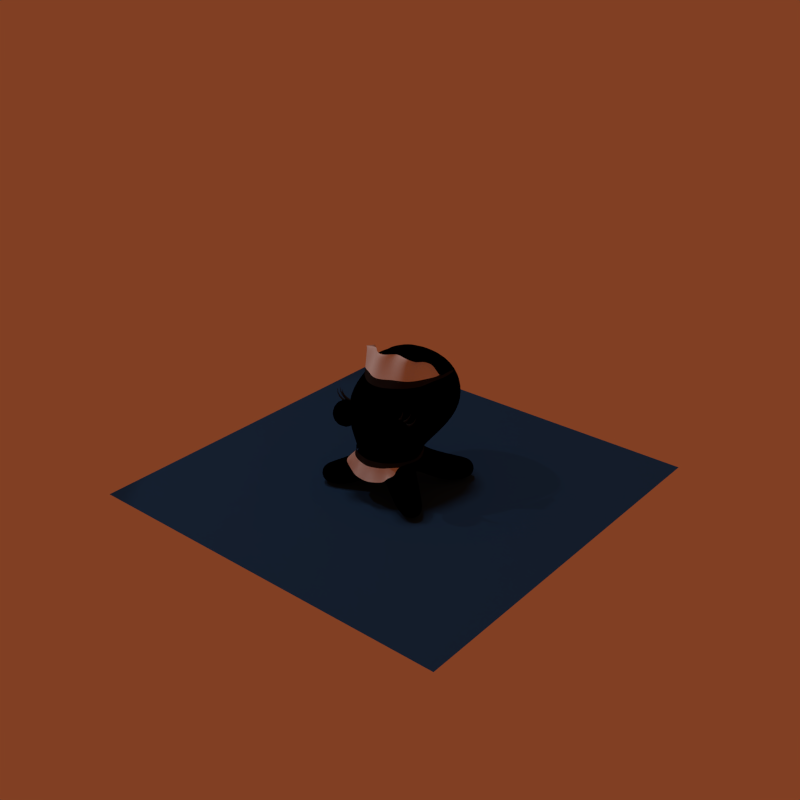 # Source: octopus.blend  (saved by Blender 2.74.0; exported with 4.5.12 LTS)
import bpy
from mathutils import Matrix  # noqa: F401  (used for matrix-valued properties, if any)

bpy.ops.wm.read_factory_settings(use_empty=True)
scene = bpy.context.scene
scene.name = 'Scene'

# ---- collections
col_collection_1 = bpy.data.collections.new('Collection 1'); scene.collection.children.link(col_collection_1)
col_collection_1.hide_render = True
col_collection_1.hide_viewport = True
col_collection_2 = bpy.data.collections.new('Collection 2'); scene.collection.children.link(col_collection_2)
col_collection_2.hide_render = True
col_collection_2.hide_viewport = True
col_collection_3 = bpy.data.collections.new('Collection 3'); scene.collection.children.link(col_collection_3)
col_collection_3.hide_render = True
col_collection_3.hide_viewport = True
col_collection_4 = bpy.data.collections.new('Collection 4'); scene.collection.children.link(col_collection_4)
col_collection_4.hide_render = True
col_collection_4.hide_viewport = True
col_collection_5 = bpy.data.collections.new('Collection 5'); scene.collection.children.link(col_collection_5)
col_collection_5.hide_render = True
col_collection_5.hide_viewport = True
col_collection_6 = bpy.data.collections.new('Collection 6'); scene.collection.children.link(col_collection_6)
col_collection_7 = bpy.data.collections.new('Collection 7'); scene.collection.children.link(col_collection_7)
col_collection_7.hide_render = True
col_collection_7.hide_viewport = True
col_collection_8 = bpy.data.collections.new('Collection 8'); scene.collection.children.link(col_collection_8)
col_collection_8.hide_render = True
col_collection_8.hide_viewport = True
col_collection_9 = bpy.data.collections.new('Collection 9'); scene.collection.children.link(col_collection_9)
col_collection_9.hide_render = True
col_collection_9.hide_viewport = True
col_collection_10 = bpy.data.collections.new('Collection 10'); scene.collection.children.link(col_collection_10)
col_collection_10.hide_render = True
col_collection_10.hide_viewport = True

# ---- materials (node trees are filled in below, after node groups)
mat_w = bpy.data.materials.new('w')
mat_w.alpha_threshold = 0.0
mat_w.use_transparent_shadow = False
mat_w.specular_color = (0.0, 0.0, 0.0)
mat_w.roughness = 0.5
mat_material_001 = bpy.data.materials.new('Material.001')
mat_material_001.alpha_threshold = 0.0
mat_material_001.use_transparent_shadow = False
mat_material_001.diffuse_color = (0.02038, 0.02038, 0.02038, 1.0)
mat_material_001.specular_color = (0.008076, 0.008076, 0.008076)
mat_material_001.roughness = 0.5
mat_material = bpy.data.materials.new('Material')
mat_material.alpha_threshold = 0.0
mat_material.use_transparent_shadow = False
mat_material.diffuse_color = (0.01708, 0.05011, 0.1149, 1.0)
mat_material.specular_color = (0.0, 0.0, 0.0)
mat_material.roughness = 0.5
mat_eye = bpy.data.materials.new('eye')
mat_eye.alpha_threshold = 0.0
mat_eye.use_transparent_shadow = False
mat_eye.diffuse_color = (0.02499, 0.03386, 0.233, 1.0)
mat_eye.roughness = 0.5
mat_eye.specular_intensity = 0.0
mat_octo1 = bpy.data.materials.new('octo1')
mat_octo1.alpha_threshold = 0.0
mat_octo1.use_transparent_shadow = False
mat_octo1.diffuse_color = (0.0, 0.1534, 0.6152, 1.0)
mat_octo1.specular_color = (0.2079, 0.2079, 0.2079)
mat_octo1.roughness = 0.5
mat_ps = bpy.data.materials.new('ps')
mat_ps.alpha_threshold = 0.0
mat_ps.use_transparent_shadow = False
mat_ps.diffuse_color = (0.08001, 0.03363, 0.02229, 1.0)
mat_ps.specular_color = (0.0, 0.0, 0.0)
mat_ps.roughness = 0.5
mat_gl = bpy.data.materials.new('gl')
mat_gl.alpha_threshold = 0.0
mat_gl.use_transparent_shadow = False
mat_gl.diffuse_color = (0.0424, 0.02781, 0.08001, 1.0)
mat_gl.specular_color = (0.4109, 0.4109, 0.4109)
mat_gl.roughness = 0.5
mat_octo1_001 = bpy.data.materials.new('octo1.001')
mat_octo1_001.alpha_threshold = 0.0
mat_octo1_001.use_transparent_shadow = False
mat_octo1_001.diffuse_color = (0.1007, 0.6099, 0.06117, 1.0)
mat_octo1_001.specular_color = (0.2079, 0.2079, 0.2079)
mat_octo1_001.roughness = 0.5
mat_bb = bpy.data.materials.new('bb')
mat_bb.alpha_threshold = 0.0
mat_bb.use_transparent_shadow = False
mat_bb.diffuse_color = (0.723, 0.002658, 0.004538, 1.0)
mat_bb.specular_color = (0.008076, 0.008076, 0.008076)
mat_bb.roughness = 0.5
mat_metal = bpy.data.materials.new('Metal')
mat_metal.alpha_threshold = 0.0
mat_metal.use_transparent_shadow = False
mat_metal.diffuse_color = (0.02617, 0.04174, 0.05497, 1.0)
mat_metal.roughness = 0.5
mat_metal.specular_intensity = 1.0
mat_ph1 = bpy.data.materials.new('ph1')
mat_ph1.alpha_threshold = 0.0
mat_ph1.use_transparent_shadow = False
mat_ph1.diffuse_color = (0.02389, 0.0293, 0.04955, 1.0)
mat_ph1.specular_color = (0.008076, 0.008076, 0.008076)
mat_ph1.roughness = 0.5

# ---- material node trees
mat_eye.use_nodes = True; mat_eye.node_tree.nodes.clear()
_N = mat_eye.node_tree.nodes; _L = mat_eye.node_tree.links
n0 = _N.new('ShaderNodeNormal'); n0.name = 'Normal'; n0.location = (279, 524)
n1 = _N.new('NodeUndefined'); n1.name = 'Output'; n1.location = (1167, 375)
n1.inputs[1].default_value = 1.0
n2 = _N.new('NodeUndefined'); n2.name = 'Geometry'; n2.location = (-13, 612)
n3 = _N.new('ShaderNodeMix'); n3.name = 'Mix'; n3.location = (887, 122)
n3.data_type = 'RGBA'
n4 = _N.new('NodeUndefined'); n4.name = 'Material'; n4.location = (10, 300)
n4.inputs[0].default_value = (0.02499, 0.03386, 0.233, 1.0)
n4.inputs[1].default_value = (1.0, 1.0, 1.0, 1.0)
n4.inputs[2].default_value = 0.8
n4.inputs[3].default_value = (0.0, 0.0, 0.0)
n5 = _N.new('NodeUndefined'); n5.name = 'Material.001'; n5.location = (-2, -229)
n5.inputs[0].default_value = (0.0, 0.003283, 0.1237, 1.0)
n5.inputs[1].default_value = (1.0, 1.0, 1.0, 1.0)
n5.inputs[2].default_value = 0.8
n5.inputs[3].default_value = (0.0, 0.0, 0.0)
n6 = _N.new('ShaderNodeValToRGB'); n6.name = 'ColorRamp'; n6.location = (526, 502)
n6.color_ramp.interpolation = 'EASE'
while len(n6.color_ramp.elements) > 1: n6.color_ramp.elements.remove(n6.color_ramp.elements[-1])
n6.color_ramp.elements[0].position = 0.1364; n6.color_ramp.elements[0].color = (0.0, 0.0, 0.0, 1.0)
_e = n6.color_ramp.elements.new(1.0); _e.color = (0.3745, 0.3745, 0.3745, 1.0)
_L.new(n5.outputs[0], n3.inputs[6])
_L.new(n6.outputs[0], n3.inputs[0])
_L.new(n2.outputs[5], n0.inputs[0])
_L.new(n0.outputs[1], n6.inputs[0])
_L.new(n3.outputs[2], n1.inputs[0])
_L.new(n4.outputs[0], n3.inputs[7])
mat_octo1.use_nodes = True; mat_octo1.node_tree.nodes.clear()
_N = mat_octo1.node_tree.nodes; _L = mat_octo1.node_tree.links
n0 = _N.new('NodeUndefined'); n0.name = 'Output'; n0.location = (561, 377)
n0.inputs[1].default_value = 1.0
n1 = _N.new('NodeUndefined'); n1.name = 'Material.001'; n1.location = (-462, -78)
n1.inputs[0].default_value = (0.1007, 0.6099, 0.06117, 1.0)
n1.inputs[1].default_value = (0.2079, 0.2079, 0.2079, 1.0)
n1.inputs[2].default_value = 0.8
n1.inputs[3].default_value = (0.0, 0.0, 0.0)
n2 = _N.new('NodeUndefined'); n2.name = 'Material'; n2.location = (-461, 407)
n2.inputs[0].default_value = (0.0, 0.1534, 0.6152, 1.0)
n2.inputs[1].default_value = (0.2079, 0.2079, 0.2079, 1.0)
n2.inputs[2].default_value = 0.8
n2.inputs[3].default_value = (0.0, 0.0, 0.0)
n3 = _N.new('ShaderNodeNormal'); n3.name = 'Normal'; n3.location = (-115, -368)
n4 = _N.new('ShaderNodeValToRGB'); n4.name = 'ColorRamp'; n4.location = (124, -247)
n4.color_ramp.interpolation = 'B_SPLINE'
while len(n4.color_ramp.elements) > 1: n4.color_ramp.elements.remove(n4.color_ramp.elements[-1])
n4.color_ramp.elements[0].position = 0.4955; n4.color_ramp.elements[0].color = (0.0, 0.0, 0.0, 1.0)
_e = n4.color_ramp.elements.new(1.0); _e.color = (1.0, 1.0, 1.0, 1.0)
n5 = _N.new('ShaderNodeMix'); n5.name = 'Mix'; n5.location = (117, 261)
n5.data_type = 'RGBA'
_L.new(n2.outputs[2], n3.inputs[0])
_L.new(n1.outputs[0], n5.inputs[7])
_L.new(n3.outputs[1], n4.inputs[0])
_L.new(n4.outputs[0], n5.inputs[0])
_L.new(n5.outputs[2], n0.inputs[0])
_L.new(n2.outputs[0], n5.inputs[6])
mat_ps.use_nodes = True; mat_ps.node_tree.nodes.clear()
_N = mat_ps.node_tree.nodes; _L = mat_ps.node_tree.links
n0 = _N.new('NodeUndefined'); n0.name = 'Output'; n0.location = (300, 300)
n0.inputs[1].default_value = 1.0
n1 = _N.new('NodeUndefined'); n1.name = 'Material'; n1.location = (-988, 193)
n1.inputs[0].default_value = (0.08001, 0.03363, 0.02229, 1.0)
n1.inputs[1].default_value = (0.0, 0.0, 0.0, 1.0)
n1.inputs[2].default_value = 0.8
n1.inputs[3].default_value = (0.0, 0.0, 0.0)
n2 = _N.new('ShaderNodeNormal'); n2.name = 'Normal'; n2.location = (-730, -216)
n3 = _N.new('ShaderNodeValToRGB'); n3.name = 'ColorRamp'; n3.location = (-476, -167)
while len(n3.color_ramp.elements) > 1: n3.color_ramp.elements.remove(n3.color_ramp.elements[-1])
n3.color_ramp.elements[0].position = 0.0; n3.color_ramp.elements[0].color = (0.8525, 0.8525, 0.8525, 1.0)
_e = n3.color_ramp.elements.new(0.4); _e.color = (1.0, 1.0, 1.0, 1.0)
n4 = _N.new('ShaderNodeInvert'); n4.name = 'Invert'; n4.location = (-183, 15)
n5 = _N.new('ShaderNodeMix'); n5.name = 'Mix'; n5.location = (-42, 357)
n5.data_type = 'RGBA'
n5.blend_type = 'ADD'
n5.inputs[7].default_value = (0.0953, 0.2027, 0.5, 1.0)
_L.new(n1.outputs[2], n2.inputs[0])
_L.new(n2.outputs[1], n3.inputs[0])
_L.new(n5.outputs[2], n0.inputs[0])
_L.new(n3.outputs[0], n4.inputs[1])
_L.new(n1.outputs[0], n5.inputs[6])
_L.new(n4.outputs[0], n5.inputs[0])
mat_gl.use_nodes = True; mat_gl.node_tree.nodes.clear()
_N = mat_gl.node_tree.nodes; _L = mat_gl.node_tree.links
n0 = _N.new('NodeUndefined'); n0.name = 'Output'; n0.location = (1048, 371)
n0.inputs[1].default_value = 1.0
n1 = _N.new('ShaderNodeMix'); n1.name = 'Mix'; n1.location = (633, 375)
n1.data_type = 'RGBA'
n2 = _N.new('ShaderNodeValToRGB'); n2.name = 'ColorRamp'; n2.location = (290, 681)
n2.color_ramp.interpolation = 'EASE'
while len(n2.color_ramp.elements) > 1: n2.color_ramp.elements.remove(n2.color_ramp.elements[-1])
n2.color_ramp.elements[0].position = 0.1591; n2.color_ramp.elements[0].color = (0.0, 0.0, 0.0, 1.0)
_e = n2.color_ramp.elements.new(1.0); _e.color = (1.0, 1.0, 1.0, 1.0)
n3 = _N.new('ShaderNodeNormal'); n3.name = 'Normal'; n3.location = (96, 697)
n4 = _N.new('NodeUndefined'); n4.name = 'Material.001'; n4.location = (-166, -173)
n4.inputs[0].default_value = (0.08001, 0.01254, 0.02613, 1.0)
n4.inputs[1].default_value = (0.4109, 0.4109, 0.4109, 1.0)
n4.inputs[2].default_value = 0.8
n4.inputs[3].default_value = (0.0, 0.0, 0.0)
n5 = _N.new('NodeUndefined'); n5.name = 'Material'; n5.location = (-195, 317)
n5.inputs[0].default_value = (0.0424, 0.02781, 0.08001, 1.0)
n5.inputs[1].default_value = (0.4109, 0.4109, 0.4109, 1.0)
n5.inputs[2].default_value = 0.8
n5.inputs[3].default_value = (0.0, 0.0, 0.0)
_L.new(n5.outputs[2], n3.inputs[0])
_L.new(n3.outputs[1], n2.inputs[0])
_L.new(n4.outputs[0], n1.inputs[7])
_L.new(n5.outputs[0], n1.inputs[6])
_L.new(n2.outputs[0], n1.inputs[0])
_L.new(n1.outputs[2], n0.inputs[0])
mat_octo1_001.use_nodes = True; mat_octo1_001.node_tree.nodes.clear()
_N = mat_octo1_001.node_tree.nodes; _L = mat_octo1_001.node_tree.links
n0 = _N.new('NodeUndefined'); n0.name = 'Output'; n0.location = (561, 377)
n0.inputs[1].default_value = 1.0
n1 = _N.new('ShaderNodeNormal'); n1.name = 'Normal'; n1.location = (94, -71)
n2 = _N.new('NodeUndefined'); n2.name = 'Material'; n2.location = (-461, 407)
n2.inputs[0].default_value = (0.0, 0.1534, 0.6152, 1.0)
n2.inputs[1].default_value = (0.2079, 0.2079, 0.2079, 1.0)
n2.inputs[2].default_value = 0.8
n2.inputs[3].default_value = (0.0, 0.0, 0.0)
n3 = _N.new('NodeUndefined'); n3.name = 'Material.001'; n3.location = (-478, -39)
n3.inputs[0].default_value = (0.0, 0.1534, 0.6152, 1.0)
n3.inputs[1].default_value = (0.2079, 0.2079, 0.2079, 1.0)
n3.inputs[2].default_value = 0.8
n3.inputs[3].default_value = (0.0, 0.0, 0.0)
_L.new(n2.outputs[2], n1.inputs[0])
_L.new(n1.outputs[1], n0.inputs[0])
mat_bb.use_nodes = True; mat_bb.node_tree.nodes.clear()
_N = mat_bb.node_tree.nodes; _L = mat_bb.node_tree.links
n0 = _N.new('ShaderNodeMix'); n0.name = 'Mix'; n0.location = (104, 320)
n0.data_type = 'RGBA'
n0.blend_type = 'ADD'
n0.inputs[7].default_value = (0.1478, 0.3331, 0.5, 1.0)
n1 = _N.new('ShaderNodeNormal'); n1.name = 'Normal'; n1.location = (-521, -40)
n2 = _N.new('NodeUndefined'); n2.name = 'Output'; n2.location = (425, 303)
n2.inputs[1].default_value = 1.0
n3 = _N.new('ShaderNodeInvert'); n3.name = 'Invert'; n3.location = (-41, 78)
n4 = _N.new('ShaderNodeValToRGB'); n4.name = 'ColorRamp'; n4.location = (-338, -26)
n4.color_ramp.interpolation = 'EASE'
while len(n4.color_ramp.elements) > 1: n4.color_ramp.elements.remove(n4.color_ramp.elements[-1])
n4.color_ramp.elements[0].position = 0.0; n4.color_ramp.elements[0].color = (0.6038, 0.6038, 0.6038, 1.0)
_e = n4.color_ramp.elements.new(1.0); _e.color = (1.0, 1.0, 1.0, 1.0)
n5 = _N.new('NodeUndefined'); n5.name = 'Material'; n5.location = (-943, 325)
n5.inputs[0].default_value = (0.723, 0.002658, 0.004538, 1.0)
n5.inputs[1].default_value = (0.008076, 0.008076, 0.008076, 1.0)
n5.inputs[2].default_value = 0.8
n5.inputs[3].default_value = (0.0, 0.0, 0.0)
_L.new(n5.outputs[2], n1.inputs[0])
_L.new(n1.outputs[1], n4.inputs[0])
_L.new(n4.outputs[0], n3.inputs[1])
_L.new(n0.outputs[2], n2.inputs[0])
_L.new(n5.outputs[0], n0.inputs[6])
_L.new(n3.outputs[0], n0.inputs[0])
mat_metal.use_nodes = True; mat_metal.node_tree.nodes.clear()
_N = mat_metal.node_tree.nodes; _L = mat_metal.node_tree.links
n0 = _N.new('NodeUndefined'); n0.name = 'Output'; n0.location = (1310, 270)
n0.inputs[1].default_value = 1.0
n1 = _N.new('ShaderNodeMix'); n1.name = 'Mix'; n1.location = (731, 252)
n1.data_type = 'RGBA'
n2 = _N.new('ShaderNodeValToRGB'); n2.name = 'ColorRamp'; n2.location = (490, 750)
n2.color_ramp.interpolation = 'EASE'
while len(n2.color_ramp.elements) > 1: n2.color_ramp.elements.remove(n2.color_ramp.elements[-1])
n2.color_ramp.elements[0].position = 0.0; n2.color_ramp.elements[0].color = (0.0, 0.0, 0.0, 1.0)
_e = n2.color_ramp.elements.new(0.9455); _e.color = (1.0, 1.0, 1.0, 1.0)
n3 = _N.new('ShaderNodeNormal'); n3.name = 'Normal'; n3.location = (257, 527)
n4 = _N.new('NodeUndefined'); n4.name = 'Material'; n4.location = (10, 300)
n4.inputs[0].default_value = (0.02617, 0.04174, 0.05497, 1.0)
n4.inputs[1].default_value = (1.0, 1.0, 1.0, 1.0)
n4.inputs[2].default_value = 0.8
n4.inputs[3].default_value = (0.0, 0.0, 0.0)
n5 = _N.new('NodeUndefined'); n5.name = 'Material.001'; n5.location = (27, -253)
n5.inputs[0].default_value = (0.2122, 0.2266, 0.2202, 1.0)
n5.inputs[1].default_value = (1.0, 1.0, 1.0, 1.0)
n5.inputs[2].default_value = 0.8
n5.inputs[3].default_value = (0.0, 0.0, 0.0)
_L.new(n4.outputs[2], n3.inputs[0])
_L.new(n3.outputs[1], n2.inputs[0])
_L.new(n4.outputs[0], n1.inputs[6])
_L.new(n5.outputs[0], n1.inputs[7])
_L.new(n1.outputs[2], n0.inputs[0])
_L.new(n2.outputs[0], n1.inputs[0])
mat_ph1.use_nodes = True; mat_ph1.node_tree.nodes.clear()
_N = mat_ph1.node_tree.nodes; _L = mat_ph1.node_tree.links
n0 = _N.new('NodeUndefined'); n0.name = 'Output'; n0.location = (1310, 270)
n0.inputs[1].default_value = 1.0
n1 = _N.new('ShaderNodeMix'); n1.name = 'Mix'; n1.location = (731, 252)
n1.data_type = 'RGBA'
n2 = _N.new('ShaderNodeValToRGB'); n2.name = 'ColorRamp'; n2.location = (490, 750)
n2.color_ramp.interpolation = 'EASE'
while len(n2.color_ramp.elements) > 1: n2.color_ramp.elements.remove(n2.color_ramp.elements[-1])
n2.color_ramp.elements[0].position = 0.06364; n2.color_ramp.elements[0].color = (0.0, 0.0, 0.0, 1.0)
_e = n2.color_ramp.elements.new(0.9455); _e.color = (1.0, 1.0, 1.0, 1.0)
n3 = _N.new('ShaderNodeNormal'); n3.name = 'Normal'; n3.location = (257, 527)
n4 = _N.new('NodeUndefined'); n4.name = 'Material.001'; n4.location = (27, -253)
n4.inputs[0].default_value = (0.005605, 0.005605, 0.005605, 1.0)
n4.inputs[1].default_value = (0.008076, 0.008076, 0.008076, 1.0)
n4.inputs[2].default_value = 0.8
n4.inputs[3].default_value = (0.0, 0.0, 0.0)
n5 = _N.new('NodeUndefined'); n5.name = 'Material'; n5.location = (10, 300)
n5.inputs[0].default_value = (0.02389, 0.0293, 0.04955, 1.0)
n5.inputs[1].default_value = (0.008076, 0.008076, 0.008076, 1.0)
n5.inputs[2].default_value = 0.8
n5.inputs[3].default_value = (0.0, 0.0, 0.0)
_L.new(n5.outputs[2], n3.inputs[0])
_L.new(n3.outputs[1], n2.inputs[0])
_L.new(n5.outputs[0], n1.inputs[6])
_L.new(n4.outputs[0], n1.inputs[7])
_L.new(n1.outputs[2], n0.inputs[0])
_L.new(n2.outputs[0], n1.inputs[0])

# ---- world
world_world = bpy.data.worlds.new('World'); scene.world = world_world
world_world.color = (0.2203, 0.05031, 0.01677)
world_world.use_sun_shadow = False
world_world.sun_shadow_jitter_overblur = 0.0
world_world.cycles.sampling_method = 'MANUAL'
world_world.cycles.sample_map_resolution = 256

# ---- lights
light_spot = bpy.data.lights.new('Spot', 'SPOT')
light_spot.transmission_factor = 0.0
light_spot.cutoff_distance = 14.5
light_spot.energy = 300.0
light_spot.shadow_buffer_clip_start = 3.5
light_spot.shadow_soft_size = 0.1
light_spot.shadow_maximum_resolution = 0.006
light_spot.use_absolute_resolution = True
light_spot.cycles.use_multiple_importance_sampling = False
light_hemi_002 = bpy.data.lights.new('Hemi.002', 'SUN')
light_hemi_002.transmission_factor = 0.0
light_hemi_002.angle = 0.1993
light_hemi_002.energy = 1.0
light_hemi_002.shadow_buffer_clip_start = 0.5
light_hemi_002.shadow_soft_size = 0.1
light_hemi_002.shadow_cascade_max_distance = 1000.0
light_hemi_002.cycles.use_multiple_importance_sampling = False
light_hemi_001 = bpy.data.lights.new('Hemi.001', 'SUN')
light_hemi_001.transmission_factor = 0.0
light_hemi_001.angle = 0.1993
light_hemi_001.energy = 0.5
light_hemi_001.shadow_buffer_clip_start = 0.5
light_hemi_001.shadow_soft_size = 0.1
light_hemi_001.shadow_cascade_max_distance = 1000.0
light_hemi_001.cycles.use_multiple_importance_sampling = False

# ---- meshes
me_sphere_004 = bpy.data.meshes.new('Sphere.004')
me_sphere_004.from_pydata([(-0.4563, -0.04816, -0.6058), (-0.3686, 0.1301, -0.5924), (-0.2778, 0.2496, -0.5936), (-0.1706, 0.323, -0.59), (0.0, 0.3613, -0.5961), (-0.5473, -0.2839, -0.5853), (-0.4802, -0.06007, -0.6769), (-0.3632, 0.1314, -0.6808), (-0.281, 0.2518, -0.6688), (-0.1728, 0.3243, -0.6728), (0.0, 0.3523, -0.6704), (-0.4913, -0.2786, -0.6644), (0.0, -0.7435, -0.5888), (-0.2406, -0.6824, -0.5857), (-0.439, -0.5232, -0.5786), (0.0, -0.8119, -0.9189), (-0.3224, -0.7533, -0.8606), (-0.4638, -0.6641, -0.7337), (-0.3924, -0.5583, -0.6406), (-0.2509, -0.7105, -0.6242), (0.0, -0.7758, -0.6407), (-0.1203, -0.7159, -0.5873), (-0.1431, -0.8717, -0.8542), (-0.1255, -0.7432, -0.6325), (-0.3398, -0.6092, -0.5821), (-0.3992, -0.7897, -0.7234), (-0.3216, -0.6344, -0.6324)], [], [(0, 5, 11, 6), (4, 3, 9, 10), (3, 2, 8, 9), (2, 1, 7, 8), (1, 0, 6, 7), (26, 19, 16, 25), (23, 20, 15, 22), (21, 12, 20, 23), (24, 13, 19, 26), (14, 18, 11, 5), (13, 21, 23, 19), (19, 23, 22, 16), (14, 24, 26, 18), (18, 26, 25, 17)])
me_sphere_004.polygons.foreach_set('use_smooth', [0, 0, 0, 0, 0, 1, 1, 1, 1, 1, 1, 1, 1, 1])
me_sphere_004.polygons.foreach_set('material_index', [1, 1, 1, 1, 1, 0, 0, 1, 1, 1, 1, 0, 1, 0])
_ca = me_sphere_004.color_attributes.new('Col', 'BYTE_COLOR', 'CORNER')
_ca.data.foreach_set('color', [1.0, 1.0, 1.0, 1.0, 1.0, 1.0, 1.0, 1.0, 1.0, 1.0, 1.0, 1.0, 1.0, 1.0, 1.0, 1.0, 1.0, 1.0, 1.0, 1.0, 1.0, 1.0, 1.0, 1.0, 1.0, 1.0, 1.0, 1.0, 1.0, 1.0, 1.0, 1.0, 1.0, 1.0, 1.0, 1.0, 1.0, 1.0, 1.0, 1.0, 1.0, 1.0, 1.0, 1.0, 1.0, 1.0, 1.0, 1.0, 1.0, 1.0, 1.0, 1.0, 1.0, 1.0, 1.0, 1.0, 1.0, 1.0, 1.0, 1.0, 1.0, 1.0, 1.0, 1.0, 1.0, 1.0, 1.0, 1.0, 1.0, 1.0, 1.0, 1.0, 1.0, 1.0, 1.0, 1.0, 1.0, 1.0, 1.0, 1.0, 1.0, 1.0, 1.0, 1.0, 1.0, 1.0, 1.0, 1.0, 1.0, 1.0, 1.0, 1.0, 1.0, 1.0, 1.0, 1.0, 1.0, 1.0, 1.0, 1.0, 1.0, 1.0, 1.0, 1.0, 1.0, 1.0, 1.0, 1.0, 1.0, 1.0, 1.0, 1.0, 1.0, 1.0, 1.0, 1.0, 1.0, 1.0, 1.0, 1.0, 1.0, 1.0, 1.0, 1.0, 1.0, 1.0, 1.0, 1.0, 1.0, 1.0, 1.0, 1.0, 1.0, 1.0, 1.0, 1.0, 1.0, 1.0, 1.0, 1.0, 1.0, 1.0, 1.0, 1.0, 1.0, 1.0, 1.0, 1.0, 1.0, 1.0, 1.0, 1.0, 1.0, 1.0, 1.0, 1.0, 1.0, 1.0, 1.0, 1.0, 1.0, 1.0, 1.0, 1.0, 1.0, 1.0, 1.0, 1.0, 1.0, 1.0, 1.0, 1.0, 1.0, 1.0, 1.0, 1.0, 1.0, 1.0, 1.0, 1.0, 1.0, 1.0, 1.0, 1.0, 1.0, 1.0, 1.0, 1.0, 1.0, 1.0, 1.0, 1.0, 1.0, 1.0, 1.0, 1.0, 1.0, 1.0, 1.0, 1.0, 1.0, 1.0, 1.0, 1.0, 1.0, 1.0, 1.0, 1.0, 1.0, 1.0, 1.0, 1.0, 1.0, 1.0, 1.0, 1.0, 1.0, 1.0, 1.0, 1.0, 1.0, 1.0, 1.0, 1.0])
me_sphere_004.materials.append(mat_w)
me_sphere_004.materials.append(mat_material_001)
me_sphere_004.use_remesh_preserve_volume = False
me_sphere_004.use_remesh_preserve_attributes = False
me_sphere_004.use_mirror_vertex_groups = False
me_sphere_004.update()
me_sphere_003 = bpy.data.meshes.new('Sphere.003')
me_sphere_003.from_pydata([(-0.5771, 0.07475, 0.5818), (0.0, -0.5733, 0.5663), (-0.2212, -0.5058, 0.5687), (-0.3942, -0.3527, 0.5618), (-0.5113, -0.1596, 0.5554), (-0.5158, 0.05959, 0.7787), (0.0, -0.4979, 0.9878), (-0.1602, -0.3199, 0.9939), (-0.3762, -0.3192, 0.9516), (-0.4171, -0.1052, 0.8737), (-0.5672, 0.07229, 0.6137), (-0.4911, -0.151, 0.6106), (-0.3913, -0.3472, 0.6249), (-0.2157, -0.4732, 0.6367), (0.0, -0.5586, 0.6345), (-0.6116, 0.5125, 0.59), (-0.6017, 0.51, 0.6219), (-0.6287, 0.2668, 0.589), (-0.6188, 0.2644, 0.643), (-0.5562, 0.09178, 0.82), (0.0, -0.4657, 1.029), (-0.1949, -0.2877, 1.035), (-0.4166, -0.287, 0.9928), (-0.4575, -0.07297, 0.9149), (-0.609, 0.1736, 0.6157), (-0.6025, 0.1694, 0.5853), (-0.5442, -0.04241, 0.5686), (-0.4628, -0.005486, 0.8275), (-0.5292, -0.03936, 0.6121), (-0.5032, 0.02671, 0.8687), (-0.4528, -0.2561, 0.5586), (-0.4263, -0.2143, 0.8912), (-0.4412, -0.2491, 0.6177), (-0.4667, -0.1821, 0.9325), (-0.3077, -0.4292, 0.5653), (-0.27, -0.3342, 0.9711), (-0.3035, -0.4102, 0.6308), (-0.3104, -0.302, 1.012), (-0.1106, -0.5587, 0.5675), (-0.09385, -0.4203, 0.9882), (-0.1079, -0.535, 0.6356), (-0.1141, -0.3881, 1.029)], [], [(28, 11, 9, 27), (32, 12, 8, 31), (36, 13, 7, 35), (40, 14, 6, 39), (38, 1, 14, 40), (34, 2, 13, 36), (30, 3, 12, 32), (26, 4, 11, 28), (17, 18, 16, 15), (10, 5, 19, 24), (27, 9, 23, 29), (31, 8, 22, 33), (35, 7, 21, 37), (39, 6, 20, 41), (25, 24, 18, 17), (0, 10, 24, 25), (5, 27, 29, 19), (0, 26, 28, 10), (10, 28, 27, 5), (9, 31, 33, 23), (4, 30, 32, 11), (11, 32, 31, 9), (8, 35, 37, 22), (3, 34, 36, 12), (12, 36, 35, 8), (7, 39, 41, 21), (2, 38, 40, 13), (13, 40, 39, 7)])
me_sphere_003.polygons.foreach_set('use_smooth', [True] * 28)
me_sphere_003.polygons.foreach_set('material_index', [0, 0, 0, 0, 1, 1, 1, 1, 1, 0, 0, 0, 0, 0, 1, 1, 0, 1, 0, 0, 1, 0, 0, 1, 0, 0, 1, 0])
me_sphere_003.materials.append(mat_w)
me_sphere_003.materials.append(mat_material_001)
me_sphere_003.use_remesh_preserve_volume = False
me_sphere_003.use_remesh_preserve_attributes = False
me_sphere_003.use_mirror_vertex_groups = False
me_sphere_003.update()
me_sphere_001 = bpy.data.meshes.new('Sphere.001')
me_sphere_001.from_pydata([(-0.538, -0.572, -0.2062), (-0.5864, -0.5906, -0.2582), (-0.566, -0.5523, -0.2963), (-0.5143, -0.5304, -0.2483), (-0.3462, -0.7539, -0.2049), (-0.3576, -0.8064, -0.2558), (-0.318, -0.7865, -0.294), (-0.305, -0.7285, -0.2467), (-0.2643, -0.7818, -0.13), (-0.2516, -0.8483, -0.1599), (-0.2001, -0.8327, -0.1892), (-0.2026, -0.7683, -0.1662), (-0.2274, -0.8137, 0.006436), (-0.2049, -0.8842, 0.01125), (-0.1472, -0.8735, 0.003459), (-0.1559, -0.8045, 0.003153), (-0.2646, -0.7519, 0.1465), (-0.2499, -0.8134, 0.1824), (-0.1973, -0.794, 0.1954), (-0.1994, -0.7349, 0.1711), (-0.3491, -0.6976, 0.2464), (-0.3519, -0.7466, 0.3004), (-0.3134, -0.7179, 0.3302), (-0.3026, -0.6671, 0.2914), (-0.523, -0.5775, 0.2669), (-0.5667, -0.5949, 0.3234), (-0.5472, -0.5536, 0.3561), (-0.5008, -0.5285, 0.3141), (-0.5894, -0.4819, 0.1547), (-0.6552, -0.4774, 0.1858), (-0.6441, -0.4236, 0.2043), (-0.5838, -0.4163, 0.1834), (-0.6468, -0.4436, -0.01646), (-0.7199, -0.4322, -0.02242), (-0.7173, -0.3726, -0.0291), (-0.6483, -0.3713, -0.02072), (-0.5914, -0.4786, -0.1254), (-0.6549, -0.4778, -0.1624), (-0.6436, -0.4243, -0.1889), (-0.5832, -0.417, -0.163), (0.0, 0.5544, -0.5404), (0.0, 0.622, -0.6015), (0.0, 0.5563, -0.693), (0.0, 0.5028, -0.5962), (-0.2379, 0.5, -0.5344), (-0.2623, 0.565, -0.5923), (-0.246, 0.4986, -0.6838), (-0.2243, 0.4487, -0.5873), (-0.4411, 0.4114, -0.5161), (-0.4915, 0.4613, -0.5715), (-0.4554, 0.4096, -0.6648), (-0.4102, 0.3702, -0.5705), (-0.5424, 0.2296, -0.4985), (-0.6121, 0.2497, -0.5512), (-0.5568, 0.2247, -0.6473), (-0.497, 0.2105, -0.5551), (-0.5787, -0.01743, -0.4828), (-0.6476, -0.01221, -0.5377), (-0.5867, -0.02078, -0.635), (-0.526, -0.02135, -0.5434), (-0.5819, -0.2811, -0.4706), (-0.6509, -0.2863, -0.5251), (-0.5905, -0.2815, -0.6229), (-0.5293, -0.2772, -0.5314), (-0.5495, -0.4825, -0.4821), (-0.6097, -0.5169, -0.5383), (-0.5624, -0.4793, -0.6335), (-0.5035, -0.4564, -0.5415), (-0.3115, -0.6868, -0.5322), (-0.3443, -0.748, -0.5934), (-0.3205, -0.6848, -0.6843), (-0.2864, -0.6401, -0.5882), (0.0, -0.7761, -0.5504), (0.0, -0.8427, -0.6128), (0.0, -0.7769, -0.7028), (0.0, -0.7251, -0.6054), (-0.3499, 0.02027, 0.8111), (-0.626, 0.0582, 0.6214), (-0.7681, 0.07595, 0.3603), (-0.7845, 0.03473, -0.04246), (-0.6416, -0.002455, -0.3443), (-0.3996, 0.2167, 0.8636), (-0.6912, 0.3666, 0.6829), (-0.8162, 0.4643, 0.3585), (-0.8124, 0.4712, -0.02395), (-0.6312, 0.3145, -0.3363), (-0.3139, 0.3545, 0.899), (-0.5729, 0.6101, 0.7117), (-0.6741, 0.7546, 0.3852), (-0.6692, 0.7739, 0.005127), (-0.5607, 0.6198, -0.3374), (-0.1767, 0.4472, 0.9125), (-0.3405, 0.7666, 0.7254), (-0.4061, 0.9468, 0.3987), (-0.4037, 0.9861, 0.01801), (-0.3365, 0.803, -0.3487), (0.0, 0.4781, 0.9174), (0.0, 0.8273, 0.7368), (0.0, 1.035, 0.3959), (0.0, 1.101, 0.01403), (0.0, 0.8889, -0.3496), (0.0, 0.01747, 0.8908), (0.0, -0.5037, 0.7332), (0.0, -0.636, 0.6077), (0.0, -0.7781, 0.3838), (0.0, -0.9078, 0.00414), (0.0, -0.8675, -0.3595), (-0.1723, -0.3895, 0.7528), (-0.2459, -0.5462, 0.6133), (-0.2876, -0.6524, 0.4594), (-0.3115, -0.7782, -0.3413), (-0.2458, -0.2196, 0.7832), (-0.4308, -0.3811, 0.6075), (-0.523, -0.4817, 0.4524), (-0.5495, -0.5443, -0.3477), (-0.3873, -0.1333, 0.7577), (-0.5564, -0.1786, 0.5982), (-0.6708, -0.2211, 0.4032), (-0.7428, -0.3032, -0.03353), (-0.6364, -0.2961, -0.3361), (-0.247, 0.5278, -0.5173), (0.0, 0.5852, -0.5229), (-0.4521, 0.4306, -0.4997), (-0.5869, -0.2825, -0.4582), (-0.5844, -0.01605, -0.47), (-0.5506, 0.2374, -0.4836), (-0.3115, -0.6952, -0.5146), (-0.5495, -0.4882, -0.4697), (0.0, -0.7845, -0.5329)], [], [(0, 4, 7, 3), (1, 5, 4, 0), (2, 6, 5, 1), (4, 8, 11, 7), (5, 9, 8, 4), (6, 10, 9, 5), (8, 12, 15, 11), (9, 13, 12, 8), (10, 14, 13, 9), (12, 16, 19, 15), (13, 17, 16, 12), (14, 18, 17, 13), (16, 20, 23, 19), (17, 21, 20, 16), (18, 22, 21, 17), (20, 24, 27, 23), (21, 25, 24, 20), (22, 26, 25, 21), (24, 28, 31, 27), (25, 29, 28, 24), (26, 30, 29, 25), (28, 32, 35, 31), (29, 33, 32, 28), (30, 34, 33, 29), (32, 36, 39, 35), (33, 37, 36, 32), (34, 38, 37, 33), (36, 0, 3, 39), (37, 1, 0, 36), (38, 2, 1, 37), (41, 45, 44, 40), (42, 46, 45, 41), (43, 47, 46, 42), (45, 49, 48, 44), (46, 50, 49, 45), (47, 51, 50, 46), (49, 53, 52, 48), (50, 54, 53, 49), (51, 55, 54, 50), (53, 57, 56, 52), (54, 58, 57, 53), (55, 59, 58, 54), (57, 61, 60, 56), (58, 62, 61, 57), (59, 63, 62, 58), (61, 65, 64, 60), (62, 66, 65, 61), (63, 67, 66, 62), (65, 69, 68, 64), (66, 70, 69, 65), (67, 71, 70, 66), (69, 73, 72, 68), (70, 74, 73, 69), (71, 75, 74, 70), (80, 79, 84, 85), (79, 78, 83, 84), (78, 77, 82, 83), (77, 76, 81, 82), (85, 84, 89, 90), (84, 83, 88, 89), (83, 82, 87, 88), (82, 81, 86, 87), (90, 89, 94, 95), (89, 88, 93, 94), (88, 87, 92, 93), (87, 86, 91, 92), (95, 94, 99, 100), (94, 93, 98, 99), (93, 92, 97, 98), (92, 91, 96, 97), (104, 103, 108, 109), (103, 102, 107, 108), (109, 108, 112, 113), (108, 107, 111, 112), (113, 112, 116, 117), (112, 111, 115, 116), (101, 96, 91, 86), (101, 76, 115, 111), (101, 86, 81, 76), (119, 118, 79, 80), (118, 117, 78, 79), (117, 116, 77, 78), (116, 115, 76, 77), (101, 111, 107, 102), (120, 121, 40, 44), (122, 120, 44, 48), (123, 124, 56, 60), (124, 125, 52, 56), (125, 122, 48, 52), (126, 127, 64, 68), (128, 126, 68, 72), (127, 123, 60, 64), (114, 119, 123, 127), (106, 110, 126, 128), (110, 114, 127, 126), (85, 90, 122, 125), (80, 85, 125, 124), (119, 80, 124, 123), (90, 95, 120, 122), (95, 100, 121, 120), (22, 109, 113, 26), (30, 117, 118, 34), (110, 106, 10, 6), (110, 6, 2, 114), (105, 104, 18, 14), (119, 38, 34, 118), (26, 113, 117, 30), (114, 2, 38, 119), (106, 105, 14, 10), (104, 109, 22, 18)])
me_sphere_001.polygons.foreach_set('use_smooth', [True] * 110)
me_sphere_001.materials.append(mat_material_001)
me_sphere_001.use_remesh_preserve_volume = False
me_sphere_001.use_remesh_preserve_attributes = False
me_sphere_001.use_mirror_vertex_groups = False
me_sphere_001.update()
me_plane = bpy.data.meshes.new('Plane')
me_plane.from_pydata([(-1.0, -1.0, 0.0), (1.0, -1.0, 0.0), (-1.0, 1.0, 0.0), (1.0, 1.0, 0.0)], [], [(0, 1, 3, 2)])
_uv = me_plane.uv_layers.new(name='UVMap')
_uv.uv.foreach_set('vector', [0.0001, 9.998e-05, 0.9999, 9.998e-05, 0.9999, 0.9999, 9.998e-05, 0.9999])
me_plane.materials.append(mat_material)
me_plane.use_remesh_preserve_volume = False
me_plane.use_remesh_preserve_attributes = False
me_plane.use_mirror_vertex_groups = False
me_plane.update()
me_sphere_002 = bpy.data.meshes.new('Sphere.002')
me_sphere_002.from_pydata([(-0.5517, -0.6712, 0.1968), (-0.6179, -0.6712, 0.1526), (-0.6621, -0.6712, 0.08644), (-0.6777, -0.6712, 0.008373), (-0.6621, -0.6712, -0.06969), (-0.6179, -0.6712, -0.1359), (-0.5517, -0.6712, -0.1801), (-0.4737, -0.6712, -0.1956), (-0.5458, -0.6413, 0.1968), (-0.6069, -0.616, 0.1526), (-0.6478, -0.5991, 0.08644), (-0.6621, -0.5931, 0.008373), (-0.6478, -0.5991, -0.06969), (-0.6069, -0.616, -0.1359), (-0.5458, -0.6413, -0.1801), (-0.5289, -0.616, 0.1968), (-0.5757, -0.5692, 0.1526), (-0.6069, -0.5379, 0.08644), (-0.6179, -0.5269, 0.008373), (-0.6069, -0.5379, -0.06969), (-0.5757, -0.5692, -0.1359), (-0.5289, -0.616, -0.1801), (-0.5035, -0.5991, 0.1968), (-0.5289, -0.5379, 0.1526), (-0.5458, -0.4971, 0.08644), (-0.5517, -0.4827, 0.008373), (-0.5458, -0.4971, -0.06969), (-0.5289, -0.5379, -0.1359), (-0.5035, -0.5991, -0.1801), (-0.4737, -0.5931, 0.1968), (-0.4737, -0.5269, 0.1526), (-0.4737, -0.4827, 0.08644), (-0.4737, -0.4672, 0.008373), (-0.4737, -0.4827, -0.06969), (-0.4737, -0.5269, -0.1359), (-0.4737, -0.5931, -0.1801), (-0.4737, -0.6712, 0.2124), (-0.4438, -0.5991, 0.1968), (-0.4185, -0.5379, 0.1526), (-0.4015, -0.4971, 0.08644), (-0.3956, -0.4827, 0.008373), (-0.4015, -0.4971, -0.06969), (-0.4185, -0.5379, -0.1359), (-0.4438, -0.5991, -0.1801), (-0.4185, -0.616, 0.1968), (-0.3717, -0.5692, 0.1526), (-0.3404, -0.5379, 0.08644), (-0.3294, -0.5269, 0.008373), (-0.3404, -0.5379, -0.06969), (-0.3717, -0.5692, -0.1359), (-0.4185, -0.616, -0.1801), (-0.4015, -0.6413, 0.1968), (-0.3404, -0.616, 0.1526), (-0.2995, -0.5991, 0.08644), (-0.2852, -0.5931, 0.008373), (-0.2995, -0.5991, -0.06969), (-0.3404, -0.616, -0.1359), (-0.4015, -0.6413, -0.1801), (-0.3956, -0.6712, 0.1968), (-0.3294, -0.6712, 0.1526), (-0.2852, -0.6712, 0.08644), (-0.2697, -0.6712, 0.008373), (-0.2852, -0.6712, -0.06969), (-0.3294, -0.6712, -0.1359), (-0.3956, -0.6712, -0.1801), (-0.4015, -0.7011, 0.1968), (-0.3404, -0.7264, 0.1526), (-0.2995, -0.7433, 0.08644), (-0.2852, -0.7492, 0.008373), (-0.2995, -0.7433, -0.06969), (-0.3404, -0.7264, -0.1359), (-0.4015, -0.7011, -0.1801), (-0.4185, -0.7264, 0.1968), (-0.3717, -0.7732, 0.1526), (-0.3404, -0.8044, 0.08644), (-0.3294, -0.8154, 0.008373), (-0.3404, -0.8044, -0.06969), (-0.3717, -0.7732, -0.1359), (-0.4185, -0.7264, -0.1801), (-0.4438, -0.7433, 0.1968), (-0.4185, -0.8044, 0.1526), (-0.4015, -0.8453, 0.08644), (-0.3956, -0.8597, 0.008373), (-0.4015, -0.8453, -0.06969), (-0.4185, -0.8044, -0.1359), (-0.4438, -0.7433, -0.1801), (-0.4737, -0.7492, 0.1968), (-0.4737, -0.8154, 0.1526), (-0.4737, -0.8597, 0.08644), (-0.4737, -0.8752, 0.008373), (-0.4737, -0.8597, -0.06969), (-0.4737, -0.8154, -0.1359), (-0.4737, -0.7492, -0.1801), (-0.5035, -0.7433, 0.1968), (-0.5289, -0.8044, 0.1526), (-0.5458, -0.8453, 0.08644), (-0.5517, -0.8597, 0.008373), (-0.5458, -0.8453, -0.06969), (-0.5289, -0.8044, -0.1359), (-0.5035, -0.7433, -0.1801), (-0.5289, -0.7264, 0.1968), (-0.5757, -0.7732, 0.1526), (-0.6069, -0.8044, 0.08644), (-0.6179, -0.8154, 0.008373), (-0.6069, -0.8044, -0.06969), (-0.5757, -0.7732, -0.1359), (-0.5289, -0.7264, -0.1801), (-0.5458, -0.7011, 0.1968), (-0.6069, -0.7264, 0.1526), (-0.6478, -0.7433, 0.08644), (-0.6621, -0.7492, 0.008373), (-0.6478, -0.7433, -0.06969), (-0.6069, -0.7264, -0.1359), (-0.5458, -0.7011, -0.1801)], [], [(6, 5, 13, 14), (5, 4, 12, 13), (4, 3, 11, 12), (3, 2, 10, 11), (2, 1, 9, 10), (1, 0, 8, 9), (14, 13, 20, 21), (13, 12, 19, 20), (12, 11, 18, 19), (11, 10, 17, 18), (10, 9, 16, 17), (9, 8, 15, 16), (21, 20, 27, 28), (20, 19, 26, 27), (19, 18, 25, 26), (18, 17, 24, 25), (17, 16, 23, 24), (16, 15, 22, 23), (28, 27, 34, 35), (27, 26, 33, 34), (26, 25, 32, 33), (25, 24, 31, 32), (24, 23, 30, 31), (23, 22, 29, 30), (35, 34, 42, 43), (34, 33, 41, 42), (33, 32, 40, 41), (32, 31, 39, 40), (31, 30, 38, 39), (30, 29, 37, 38), (43, 42, 49, 50), (42, 41, 48, 49), (41, 40, 47, 48), (40, 39, 46, 47), (39, 38, 45, 46), (38, 37, 44, 45), (50, 49, 56, 57), (49, 48, 55, 56), (48, 47, 54, 55), (47, 46, 53, 54), (46, 45, 52, 53), (45, 44, 51, 52), (57, 56, 63, 64), (56, 55, 62, 63), (55, 54, 61, 62), (54, 53, 60, 61), (53, 52, 59, 60), (52, 51, 58, 59), (64, 63, 70, 71), (63, 62, 69, 70), (62, 61, 68, 69), (61, 60, 67, 68), (60, 59, 66, 67), (59, 58, 65, 66), (71, 70, 77, 78), (70, 69, 76, 77), (69, 68, 75, 76), (68, 67, 74, 75), (67, 66, 73, 74), (66, 65, 72, 73), (78, 77, 84, 85), (77, 76, 83, 84), (76, 75, 82, 83), (75, 74, 81, 82), (74, 73, 80, 81), (73, 72, 79, 80), (85, 84, 91, 92), (84, 83, 90, 91), (83, 82, 89, 90), (82, 81, 88, 89), (81, 80, 87, 88), (80, 79, 86, 87), (92, 91, 98, 99), (91, 90, 97, 98), (90, 89, 96, 97), (89, 88, 95, 96), (88, 87, 94, 95), (87, 86, 93, 94), (99, 98, 105, 106), (98, 97, 104, 105), (97, 96, 103, 104), (96, 95, 102, 103), (95, 94, 101, 102), (94, 93, 100, 101), (106, 105, 112, 113), (105, 104, 111, 112), (104, 103, 110, 111), (103, 102, 109, 110), (102, 101, 108, 109), (101, 100, 107, 108), (7, 6, 14), (0, 36, 8), (7, 14, 21), (8, 36, 15), (7, 21, 28), (15, 36, 22), (7, 28, 35), (22, 36, 29), (7, 35, 43), (29, 36, 37), (7, 43, 50), (37, 36, 44), (7, 50, 57), (44, 36, 51), (7, 57, 64), (51, 36, 58), (7, 64, 71), (58, 36, 65), (7, 71, 78), (65, 36, 72), (7, 78, 85), (72, 36, 79), (7, 85, 92), (79, 36, 86), (7, 92, 99), (86, 36, 93), (7, 99, 106), (93, 36, 100), (7, 106, 113), (100, 36, 107), (7, 113, 6), (113, 112, 5, 6), (112, 111, 4, 5), (111, 110, 3, 4), (110, 109, 2, 3), (109, 108, 1, 2), (108, 107, 0, 1), (107, 36, 0)])
me_sphere_002.polygons.foreach_set('use_smooth', [True] * 128)
me_sphere_002.materials.append(mat_eye)
me_sphere_002.use_remesh_preserve_volume = False
me_sphere_002.use_remesh_preserve_attributes = False
me_sphere_002.use_mirror_vertex_groups = False
me_sphere_002.update()
me_sphere = bpy.data.meshes.new('Sphere')
me_sphere.from_pydata([(-0.5758, -0.2412, -0.954), (-0.6473, -0.831, -1.119), (-0.9333, -0.7959, -1.127), (-0.3583, -0.3699, -1.197), (-0.4957, -0.5028, -0.7534), (-0.7585, -0.6627, -0.9219), (-0.7787, -0.6766, -1.305), (-0.2805, -0.6571, -0.9708), (-0.8937, -0.5349, -1.121), (-0.976, -0.6637, -1.126), (-0.5649, -0.3373, -0.788), (-0.4426, -0.1577, -0.8129), (-0.8655, -0.5695, -1.257), (-0.43, -0.4757, -0.6761), (-0.1888, -0.6232, -0.8356), (-0.1676, -0.2165, -1.048), (-0.6728, -0.7884, -0.9683), (-0.8118, -0.8753, -1.125), (-0.2606, -0.551, -1.148), (-0.8957, -0.7677, -0.9934), (-0.8959, -0.7667, -1.257), (-0.8592, -0.5648, -0.9801), (-0.4946, -0.2426, -1.14), (-0.3949, -0.6571, -0.8065), (-0.6818, -0.7904, -1.264), (-0.5851, -0.5458, -0.8377), (-0.5769, -0.5319, -1.296), (-0.4358, -0.7307, -1.081), (-0.7338, -0.3836, -1.079), (-0.9273, -0.6665, -1.222), (-0.9273, -0.6666, -1.027), (-0.3688, -0.1102, -0.9579), (-0.4673, -0.2772, -0.6965), (-0.8039, -0.8236, -1.224), (-0.8027, -0.825, -1.023), (-0.09148, -0.4676, -0.9947), (-0.2854, -0.6311, -0.7059), (-0.6787, -0.4066, -0.8962), (-0.6902, -0.4136, -1.239), (-0.4797, -0.6892, -0.9015), (-0.4645, -0.6666, -1.246), (-0.5936, 0.2073, -0.9456), (-0.5396, 0.8069, -1.108), (-0.8104, 0.8503, -1.115), (-0.3743, 0.2772, -1.19), (-0.3252, 0.2871, -0.7174), (-0.6803, 0.6824, -0.9158), (-0.692, 0.6929, -1.296), (-0.2157, 0.4626, -0.9394), (-0.8401, 0.5823, -1.109), (-0.8858, 0.7333, -1.114), (-0.4805, 0.2287, -0.787), (-0.4343, 0.06586, -0.8247), (-0.8035, 0.6083, -1.249), (-0.2585, 0.2119, -0.6505), (-0.1085, 0.2992, -0.8126), (-0.2279, 0.08011, -1.041), (-0.5737, 0.7752, -0.9642), (-0.6769, 0.8927, -1.113), (-0.2413, 0.4077, -1.133), (-0.7819, 0.8127, -0.9825), (-0.782, 0.8124, -1.245), (-0.799, 0.606, -0.9675), (-0.5356, 0.1888, -1.133), (-0.2326, 0.3817, -0.7756), (-0.577, 0.7777, -1.251), (-0.5004, 0.4719, -0.822), (-0.5376, 0.4925, -1.29), (-0.3654, 0.6396, -1.068), (-0.7239, 0.3809, -1.069), (-0.8379, 0.7231, -1.21), (-0.8377, 0.7235, -1.014), (-0.3851, 0.01673, -0.9888), (-0.3323, 0.1046, -0.6598), (-0.6809, 0.8426, -1.211), (-0.6808, 0.8428, -1.013), (-0.1083, 0.2116, -0.9769), (-0.1436, 0.2607, -0.653), (-0.6489, 0.3959, -0.8872), (-0.6746, 0.3984, -1.235), (-0.3895, 0.5816, -0.8832), (-0.4031, 0.5962, -1.237), (-0.3243, 0.03691, 0.7536), (-0.5771, 0.07475, 0.5818), (-0.7247, 0.0895, 0.3105), (-0.7211, 0.03975, -0.02849), (-0.5586, -0.06999, -0.3735), (-0.4151, -0.06052, -0.5979), (-0.3728, 0.2282, 0.8054), (-0.6409, 0.3658, 0.6417), (-0.7534, 0.454, 0.3451), (-0.7506, 0.4594, -0.007161), (-0.5423, 0.2795, -0.3606), (-0.3377, 0.1057, -0.5831), (-0.2964, 0.35, 0.8365), (-0.5349, 0.5821, 0.667), (-0.6255, 0.7145, 0.3689), (-0.6198, 0.7344, 0.02034), (-0.506, 0.5782, -0.329), (-0.2616, 0.2036, -0.5735), (-0.1684, 0.4343, 0.8492), (-0.3211, 0.7251, 0.6792), (-0.3797, 0.8908, 0.3788), (-0.3753, 0.929, 0.03053), (-0.3096, 0.7534, -0.3164), (-0.1505, 0.3211, -0.5692), (0.0, 0.4637, 0.8542), (0.0, 0.7827, 0.6905), (0.0, 0.9755, 0.3747), (0.0, 1.039, 0.02553), (0.0, 0.8351, -0.317), (0.0, 0.3692, -0.5681), (0.0, 0.03058, 0.8279), (0.0, -0.4705, 0.6799), (0.0, -0.5892, 0.5663), (0.0, -0.7409, 0.3254), (0.0, -0.8453, -0.0008703), (0.0, -0.8058, -0.3501), (0.0, -0.7269, -0.6182), (-0.1525, -0.3638, 0.6963), (-0.2212, -0.5058, 0.5687), (-0.29, -0.6695, 0.3293), (-0.3215, -0.7677, -0.0009106), (-0.2835, -0.7208, -0.329), (-0.263, -0.6579, -0.5825), (-0.225, -0.1996, 0.7249), (-0.3942, -0.3527, 0.5618), (-0.5368, -0.5116, 0.3232), (-0.5701, -0.5929, -0.01111), (-0.4803, -0.5542, -0.3295), (-0.4233, -0.493, -0.5678), (-0.3571, -0.1152, 0.703), (-0.5113, -0.1596, 0.5554), (-0.657, -0.2204, 0.3051), (-0.6799, -0.2884, -0.02576), (-0.5695, -0.3196, -0.3486), (-0.4727, -0.2719, -0.5925), (0.0, -0.3863, -0.9487), (-0.3971, -0.0542, -0.6753), (0.0, -0.2185, -0.9925), (-0.4184, -0.04387, -0.7994), (-0.377, -0.04514, -0.9553), (0.0, -0.6911, -0.6844), (0.0, -0.6237, -0.8205), (0.0, 0.2772, -0.773), (0.0, 0.3018, -0.6496), (-0.1975, -0.06708, -1.045), (0.0, 0.2554, -0.8706), (0.0, 0.0187, -0.999)], [], [(0, 28, 37, 10), (0, 10, 32, 11), (0, 11, 31, 22), (0, 22, 38, 28), (1, 27, 39, 16), (1, 16, 34, 17), (1, 17, 33, 24), (1, 24, 40, 27), (2, 17, 34, 19), (2, 19, 30, 9), (2, 9, 29, 20), (2, 20, 33, 17), (3, 26, 38, 22), (3, 22, 31, 15), (3, 15, 35, 18), (3, 18, 40, 26), (4, 25, 39, 23), (4, 23, 36, 13), (4, 13, 32, 10), (4, 10, 37, 25), (5, 19, 34, 16), (5, 16, 39, 25), (5, 25, 37, 21), (5, 21, 30, 19), (6, 20, 29, 12), (6, 12, 38, 26), (6, 26, 40, 24), (6, 24, 33, 20), (7, 14, 36, 23), (7, 23, 39, 27), (7, 27, 40, 18), (7, 18, 35, 14), (8, 9, 30, 21), (8, 21, 37, 28), (8, 28, 38, 12), (8, 12, 29, 9), (41, 51, 78, 69), (41, 52, 73, 51), (41, 63, 72, 52), (41, 69, 79, 63), (42, 57, 80, 68), (42, 58, 75, 57), (42, 65, 74, 58), (42, 68, 81, 65), (43, 60, 75, 58), (43, 50, 71, 60), (43, 61, 70, 50), (43, 58, 74, 61), (44, 63, 79, 67), (44, 56, 72, 63), (44, 59, 76, 56), (44, 67, 81, 59), (45, 64, 80, 66), (45, 54, 77, 64), (45, 51, 73, 54), (45, 66, 78, 51), (46, 57, 75, 60), (46, 66, 80, 57), (46, 62, 78, 66), (46, 60, 71, 62), (47, 53, 70, 61), (47, 67, 79, 53), (47, 65, 81, 67), (47, 61, 74, 65), (48, 64, 77, 55), (48, 68, 80, 64), (48, 59, 81, 68), (48, 55, 76, 59), (49, 62, 71, 50), (49, 69, 78, 62), (49, 53, 79, 69), (49, 50, 70, 53), (87, 86, 92, 93), (86, 85, 91, 92), (85, 84, 90, 91), (84, 83, 89, 90), (83, 82, 88, 89), (93, 92, 98, 99), (92, 91, 97, 98), (91, 90, 96, 97), (90, 89, 95, 96), (89, 88, 94, 95), (99, 98, 104, 105), (98, 97, 103, 104), (97, 96, 102, 103), (96, 95, 101, 102), (95, 94, 100, 101), (105, 104, 110, 111), (104, 103, 109, 110), (103, 102, 108, 109), (102, 101, 107, 108), (101, 100, 106, 107), (118, 117, 123, 124), (117, 116, 122, 123), (116, 115, 121, 122), (115, 114, 120, 121), (114, 113, 119, 120), (124, 123, 129, 130), (123, 122, 128, 129), (122, 121, 127, 128), (121, 120, 126, 127), (120, 119, 125, 126), (130, 129, 135, 136), (129, 128, 134, 135), (128, 127, 133, 134), (127, 126, 132, 133), (126, 125, 131, 132), (112, 106, 100, 94), (112, 82, 131, 125), (112, 94, 88, 82), (136, 135, 86, 87), (135, 134, 85, 86), (134, 133, 84, 85), (133, 132, 83, 84), (132, 131, 82, 83), (32, 13, 130, 136), (13, 36, 124, 130), (118, 124, 36, 142), (35, 137, 143, 14), (77, 54, 99, 105), (54, 73, 93, 99), (87, 93, 73, 138), (136, 87, 138, 32), (15, 139, 137, 35), (141, 140, 52, 72), (31, 11, 140, 141), (52, 140, 138, 73), (11, 32, 138, 140), (14, 143, 142, 36), (55, 77, 145, 144), (111, 145, 77, 105), (76, 55, 144, 147), (148, 139, 15, 146), (76, 148, 146, 56), (148, 76, 147), (141, 72, 56, 146), (31, 141, 146, 15), (112, 125, 119, 113)])
me_sphere.polygons.foreach_set('use_smooth', [True] * 138)
me_sphere.materials.append(mat_octo1)
me_sphere.use_remesh_preserve_volume = False
me_sphere.use_remesh_preserve_attributes = False
me_sphere.use_mirror_vertex_groups = False
me_sphere.update()
me_sphere_007 = bpy.data.meshes.new('Sphere.007')
me_sphere_007.from_pydata([(-0.6799, -0.2886, -0.05476), (-0.7087, -0.292, -0.02576), (-0.7016, 0.04475, -0.07031), (-0.75, 0.03693, -0.02849), (-0.7048, 0.4369, -0.04211), (-0.7791, 0.4648, -0.006773), (-0.5783, 0.7165, -0.02679), (-0.6425, 0.7524, 0.0217), (-0.365, 0.8732, -0.01796), (-0.3887, 0.9417, 0.03234), (0.0, 1.006, -0.02228), (0.0, 1.065, 0.02733), (-0.6799, -0.2882, 0.003242), (-0.7072, 0.03914, 0.0005008), (-0.7368, 0.4573, 0.04492), (-0.6064, 0.7034, 0.07491), (-0.3646, 0.8911, 0.08443), (0.0, 0.9906, 0.07956), (-0.7103, -0.2792, -0.02587), (-0.6618, -0.2714, -0.06768), (-0.6522, -0.2754, 0.003135)], [], [(18, 3, 2, 19), (3, 5, 4, 2), (5, 7, 6, 4), (7, 9, 8, 6), (9, 11, 10, 8), (20, 13, 3, 18), (13, 14, 5, 3), (14, 15, 7, 5), (15, 16, 9, 7), (16, 17, 11, 9), (12, 20, 18, 1), (1, 18, 19, 0)])
me_sphere_007.polygons.foreach_set('use_smooth', [True] * 12)
me_sphere_007.materials.append(mat_material_001)
me_sphere_007.use_remesh_preserve_volume = False
me_sphere_007.use_remesh_preserve_attributes = False
me_sphere_007.use_mirror_vertex_groups = False
me_sphere_007.update()
me_sphere_005 = bpy.data.meshes.new('Sphere.005')
me_sphere_005.from_pydata([(-0.538, -0.572, -0.2062), (-0.5864, -0.5906, -0.2582), (-0.566, -0.5523, -0.2963), (-0.5143, -0.5304, -0.2483), (-0.3462, -0.7539, -0.2049), (-0.3576, -0.8064, -0.2558), (-0.318, -0.7865, -0.294), (-0.305, -0.7285, -0.2467), (-0.2643, -0.7818, -0.13), (-0.2516, -0.8483, -0.1599), (-0.2001, -0.8327, -0.1892), (-0.2026, -0.7683, -0.1662), (-0.2274, -0.8137, 0.006436), (-0.2049, -0.8842, 0.01125), (-0.1472, -0.8735, 0.003459), (-0.1559, -0.8045, 0.003153), (-0.2646, -0.7519, 0.1465), (-0.2499, -0.8134, 0.1824), (-0.1973, -0.794, 0.1954), (-0.1994, -0.7349, 0.1711), (-0.3491, -0.6976, 0.2464), (-0.3519, -0.7466, 0.3004), (-0.3134, -0.7179, 0.3302), (-0.3026, -0.6671, 0.2914), (-0.523, -0.5775, 0.2669), (-0.5667, -0.5949, 0.3234), (-0.5472, -0.5536, 0.3561), (-0.5008, -0.5285, 0.3141), (-0.5894, -0.4819, 0.1547), (-0.6552, -0.4774, 0.1858), (-0.6441, -0.4236, 0.2043), (-0.5838, -0.4163, 0.1834), (-0.6468, -0.4436, -0.01646), (-0.7199, -0.4322, -0.02242), (-0.7173, -0.3726, -0.0291), (-0.6483, -0.3713, -0.02072), (-0.5914, -0.4786, -0.1254), (-0.6549, -0.4778, -0.1624), (-0.6436, -0.4243, -0.1889), (-0.5832, -0.417, -0.163), (0.0, -0.7881, 0.2659), (0.0, -0.9078, 0.00414), (0.0, -0.8826, -0.2228), (-0.301, -0.691, 0.4074), (-0.3115, -0.7782, -0.3413), (-0.549, -0.5075, 0.421), (-0.5495, -0.5443, -0.3477), (-0.7039, -0.2916, 0.2218), (-0.7588, -0.2795, -0.03297), (-0.6394, -0.3495, -0.2747)], [], [(0, 4, 7, 3), (1, 5, 4, 0), (2, 6, 5, 1), (4, 8, 11, 7), (5, 9, 8, 4), (6, 10, 9, 5), (8, 12, 15, 11), (9, 13, 12, 8), (10, 14, 13, 9), (12, 16, 19, 15), (13, 17, 16, 12), (14, 18, 17, 13), (16, 20, 23, 19), (17, 21, 20, 16), (18, 22, 21, 17), (20, 24, 27, 23), (21, 25, 24, 20), (22, 26, 25, 21), (24, 28, 31, 27), (25, 29, 28, 24), (26, 30, 29, 25), (28, 32, 35, 31), (29, 33, 32, 28), (30, 34, 33, 29), (32, 36, 39, 35), (33, 37, 36, 32), (34, 38, 37, 33), (36, 0, 3, 39), (37, 1, 0, 36), (38, 2, 1, 37), (22, 43, 45, 26), (30, 47, 48, 34), (44, 42, 10, 6), (44, 6, 2, 46), (41, 40, 18, 14), (49, 38, 34, 48), (26, 45, 47, 30), (46, 2, 38, 49), (42, 41, 14, 10), (40, 43, 22, 18)])
me_sphere_005.polygons.foreach_set('use_smooth', [True] * 40)
me_sphere_005.materials.append(mat_material_001)
me_sphere_005.use_remesh_preserve_volume = False
me_sphere_005.use_remesh_preserve_attributes = False
me_sphere_005.use_mirror_vertex_groups = False
me_sphere_005.update()
me_mesh_003 = bpy.data.meshes.new('Mesh.003')
me_mesh_003.from_pydata([(-0.4022, -0.6055, 0.3095), (-0.4312, -0.6502, 0.2753), (-0.4131, -0.6226, 0.2363), (-0.3967, -0.5971, 0.2797), (-0.3033, -0.6725, 0.2863), (-0.3447, -0.7087, 0.2544), (-0.3377, -0.6731, 0.2185), (-0.3068, -0.6579, 0.2588), (-0.2215, -0.7328, 0.2191), (-0.2733, -0.7614, 0.1957), (-0.2755, -0.7189, 0.1674), (-0.2325, -0.7127, 0.1977), (-0.1696, -0.7773, 0.1183), (-0.2278, -0.8002, 0.1077), (-0.236, -0.7528, 0.09083), (-0.1853, -0.7531, 0.1062), (-0.1552, -0.7992, -0.0005993), (-0.2153, -0.8194, 0.003721), (-0.2251, -0.7694, 0.0004218), (-0.1723, -0.7729, -0.001783), (-0.1807, -0.7952, -0.1196), (-0.2376, -0.8159, -0.1003), (-0.2445, -0.7664, -0.09005), (-0.1954, -0.7693, -0.1099), (-0.2421, -0.7659, -0.2206), (-0.2912, -0.7902, -0.1885), (-0.2912, -0.7441, -0.1668), (-0.2512, -0.7427, -0.2016), (-0.3302, -0.7158, -0.2882), (-0.3682, -0.7464, -0.2476), (-0.3581, -0.706, -0.2182), (-0.3312, -0.6972, -0.263), (-0.4314, -0.6524, -0.312), (-0.4566, -0.6911, -0.2684), (-0.4351, -0.6578, -0.2363), (-0.4231, -0.6396, -0.2847), (-0.5304, -0.5855, -0.2886), (-0.5431, -0.6326, -0.2479), (-0.5103, -0.6069, -0.2185), (-0.5131, -0.5789, -0.2634), (-0.6121, -0.5252, -0.2214), (-0.6146, -0.5799, -0.1892), (-0.5724, -0.5611, -0.1674), (-0.5873, -0.5241, -0.2023), (-0.6641, -0.4807, -0.1206), (-0.66, -0.5411, -0.1012), (-0.612, -0.5273, -0.09084), (-0.6345, -0.4837, -0.1108), (-0.6785, -0.4588, -0.00171), (-0.6725, -0.5219, 0.002749), (-0.6229, -0.5106, -0.0004262), (-0.6476, -0.4638, -0.002793), (-0.653, -0.4628, 0.1173), (-0.6502, -0.5254, 0.1067), (-0.6035, -0.5137, 0.09005), (-0.6244, -0.4674, 0.1053), (-0.5916, -0.4922, 0.2183), (-0.5966, -0.551, 0.195), (-0.5568, -0.5359, 0.1668), (-0.5686, -0.494, 0.197), (-0.5035, -0.5423, 0.2859), (-0.5196, -0.5949, 0.254), (-0.4899, -0.5741, 0.2182), (-0.4886, -0.5396, 0.2584)], [], [(0, 4, 7, 3), (1, 5, 4, 0), (2, 6, 5, 1), (3, 7, 6, 2), (4, 8, 11, 7), (5, 9, 8, 4), (6, 10, 9, 5), (7, 11, 10, 6), (8, 12, 15, 11), (9, 13, 12, 8), (10, 14, 13, 9), (11, 15, 14, 10), (12, 16, 19, 15), (13, 17, 16, 12), (14, 18, 17, 13), (15, 19, 18, 14), (16, 20, 23, 19), (17, 21, 20, 16), (18, 22, 21, 17), (19, 23, 22, 18), (20, 24, 27, 23), (21, 25, 24, 20), (22, 26, 25, 21), (23, 27, 26, 22), (24, 28, 31, 27), (25, 29, 28, 24), (26, 30, 29, 25), (27, 31, 30, 26), (28, 32, 35, 31), (29, 33, 32, 28), (30, 34, 33, 29), (31, 35, 34, 30), (32, 36, 39, 35), (33, 37, 36, 32), (34, 38, 37, 33), (35, 39, 38, 34), (36, 40, 43, 39), (37, 41, 40, 36), (38, 42, 41, 37), (39, 43, 42, 38), (40, 44, 47, 43), (41, 45, 44, 40), (42, 46, 45, 41), (43, 47, 46, 42), (44, 48, 51, 47), (45, 49, 48, 44), (46, 50, 49, 45), (47, 51, 50, 46), (48, 52, 55, 51), (49, 53, 52, 48), (50, 54, 53, 49), (51, 55, 54, 50), (52, 56, 59, 55), (53, 57, 56, 52), (54, 58, 57, 53), (55, 59, 58, 54), (56, 60, 63, 59), (57, 61, 60, 56), (58, 62, 61, 57), (59, 63, 62, 58), (60, 0, 3, 63), (61, 1, 0, 60), (62, 2, 1, 61), (63, 3, 2, 62)])
me_mesh_003.polygons.foreach_set('use_smooth', [True] * 64)
_k = {(50, 54): 1.0, (28, 32): 0.98824, (48, 52): 0.98824, (46, 50): 1.0, (42, 46): 1.0, (21, 25): 1.0, (40, 44): 0.98824, (17, 21): 1.0, (53, 57): 1.0, (14, 18): 1.0, (58, 62): 1.0, (5, 9): 1.0, (56, 60): 0.98824, (33, 37): 1.0, (1, 61): 1.0, (44, 48): 0.98824, (1, 5): 1.0, (10, 14): 1.0, (8, 12): 0.98824, (25, 29): 1.0, (30, 34): 1.0, (12, 16): 0.98824, (45, 49): 1.0, (36, 40): 0.98824, (38, 42): 1.0, (20, 24): 0.98824, (22, 26): 1.0, (4, 8): 0.98824, (49, 53): 1.0, (6, 10): 1.0, (34, 38): 1.0, (41, 45): 1.0, (32, 36): 0.98824, (29, 33): 1.0, (9, 13): 1.0, (2, 62): 1.0, (0, 60): 0.98824, (18, 22): 1.0, (57, 61): 1.0, (16, 20): 0.98824, (52, 56): 0.98824, (13, 17): 1.0, (54, 58): 1.0, (2, 6): 1.0, (37, 41): 1.0, (0, 4): 0.98824, (26, 30): 1.0, (24, 28): 0.98824}
me_mesh_003.attributes.new('crease_edge', 'FLOAT', 'EDGE').data.foreach_set('value', [_k.get((min(e.vertices), max(e.vertices)), 0.0) for e in me_mesh_003.edges])
me_mesh_003.materials.append(mat_ps)
me_mesh_003.use_remesh_preserve_volume = False
me_mesh_003.use_remesh_preserve_attributes = False
me_mesh_003.use_mirror_vertex_groups = False
me_mesh_003.update()
me_sphere_008 = bpy.data.meshes.new('Sphere.008')
me_sphere_008.from_pydata([(0.0, -0.8949, -0.3586), (0.0, -0.8962, -0.5594), (-0.371, -0.8792, -0.3106), (-0.41, -0.814, -0.6981), (-0.5615, -0.6605, -0.4543), (-0.6141, -0.6425, -0.5705), (-0.5925, -0.6408, -0.2756), (-0.612, -0.629, -0.2615), (-0.6055, -0.645, -0.3448), (-0.5831, -0.6419, -0.404), (-0.6416, -0.6143, -0.4411), (-0.6543, -0.614, -0.3482), (0.0, -0.7717, -0.3332), (0.0, -0.708, -0.5205), (-0.3072, -0.6868, -0.2782), (-0.3389, -0.6238, -0.6682), (-0.5311, -0.5452, -0.4287), (-0.5679, -0.5008, -0.5422), (-0.5824, -0.6185, -0.2686), (-0.6019, -0.6067, -0.2545), (-0.5863, -0.5912, -0.3263), (-0.5768, -0.5689, -0.3817), (-0.6362, -0.5412, -0.4187), (-0.6406, -0.5653, -0.3304), (-0.03676, -0.9359, -0.5718), (-0.03326, -0.9406, -0.3172), (-0.03038, -0.7005, -0.5338), (-0.02754, -0.7641, -0.2911)], [], [(5, 4, 9, 10), (24, 25, 2, 3), (3, 2, 4, 5), (8, 11, 10, 9), (11, 8, 6, 7), (22, 21, 16, 17), (26, 27, 12, 13), (17, 16, 14, 15), (21, 22, 23, 20), (19, 18, 20, 23), (24, 3, 15, 26), (25, 0, 12, 27), (3, 5, 17, 15), (4, 2, 14, 16), (7, 6, 18, 19), (8, 9, 21, 20), (10, 11, 23, 22), (11, 7, 19, 23), (6, 8, 20, 18), (5, 10, 22, 17), (9, 4, 16, 21), (2, 25, 27, 14), (1, 24, 26, 13), (15, 14, 27, 26), (1, 0, 25, 24)])
me_sphere_008.polygons.foreach_set('use_smooth', [True] * 25)
me_sphere_008.materials.append(mat_material_001)
me_sphere_008.use_remesh_preserve_volume = False
me_sphere_008.use_remesh_preserve_attributes = False
me_sphere_008.use_mirror_vertex_groups = False
me_sphere_008.update()
me_mesh_004 = bpy.data.meshes.new('Mesh.004')
me_mesh_004.from_pydata([(-0.4498, -0.6348, 0.3574), (-0.4672, -0.7007, 0.3072), (-0.456, -0.6653, 0.2789), (-0.4465, -0.6273, 0.3222), (-0.3186, -0.678, 0.3351), (-0.3589, -0.7363, 0.2881), (-0.3551, -0.698, 0.2615), (-0.3273, -0.6664, 0.3021), (-0.2086, -0.7248, 0.2623), (-0.2681, -0.7749, 0.228), (-0.2706, -0.7339, 0.2056), (-0.2274, -0.7089, 0.236), (-0.1365, -0.7682, 0.1504), (-0.2087, -0.8107, 0.1357), (-0.2153, -0.7672, 0.1196), (-0.162, -0.7484, 0.1344), (-0.1134, -0.8016, 0.01645), (-0.1897, -0.8382, 0.02524), (-0.1975, -0.7929, 0.01673), (-0.141, -0.7787, 0.01269), (-0.1428, -0.8198, -0.1192), (-0.2139, -0.8533, -0.08664), (-0.2201, -0.8069, -0.08747), (-0.1676, -0.7953, -0.1105), (-0.2201, -0.8202, -0.2359), (-0.2777, -0.8536, -0.1829), (-0.2795, -0.8072, -0.1771), (-0.2379, -0.7956, -0.2165), (-0.3337, -0.8027, -0.3158), (-0.3714, -0.8391, -0.2488), (-0.3667, -0.7937, -0.2385), (-0.3411, -0.7797, -0.2891), (-0.4662, -0.7699, -0.3468), (-0.4807, -0.812, -0.2744), (-0.4685, -0.7685, -0.2623), (-0.4614, -0.7499, -0.3173), (-0.5975, -0.7268, -0.3242), (-0.5889, -0.7765, -0.2557), (-0.5693, -0.7354, -0.2449), (-0.5806, -0.7107, -0.2967), (-0.7075, -0.6799, -0.2514), (-0.6796, -0.7379, -0.1957), (-0.6538, -0.6994, -0.189), (-0.6806, -0.6682, -0.2306), (-0.7795, -0.6366, -0.1395), (-0.7391, -0.7021, -0.1034), (-0.7092, -0.6661, -0.1031), (-0.746, -0.6288, -0.129), (-0.8026, -0.6032, -0.005516), (-0.7581, -0.6746, 0.007122), (-0.7269, -0.6404, -0.0001549), (-0.7373, -0.5985, -0.00726), (-0.7733, -0.5849, 0.1301), (-0.7339, -0.6595, 0.119), (-0.7044, -0.6264, 0.104), (-0.7107, -0.5819, 0.116), (-0.6959, -0.5845, 0.2468), (-0.6701, -0.6592, 0.2152), (-0.6449, -0.6261, 0.1937), (-0.67, -0.5815, 0.2219), (-0.5823, -0.6021, 0.3267), (-0.5764, -0.6737, 0.2811), (-0.5577, -0.6396, 0.2551), (-0.5669, -0.5975, 0.2945), (0.0, -0.7777, 0.1773), (0.0, -0.8375, 0.1839), (0.0, -0.7857, 0.04293), (0.0, -0.8628, 0.09534), (0.0, -0.7931, -0.03327), (0.0, -0.8593, -0.004031), (-0.1238, -0.8239, 0.1668), (-0.1066, -0.818, -0.0496), (-0.1204, -0.8478, 0.07249), (-0.09185, -0.8067, 0.02605), (-0.08802, -0.7773, 0.1719), (-0.1292, -0.8588, -0.006074), (-0.8062, 0.1468, 0.05446), (-0.8284, 0.1625, 0.1534), (-0.7181, 0.1628, 0.1829), (-0.7307, 0.1485, 0.05272), (-0.7464, 0.426, -0.169), (-0.7679, 0.4854, -0.04703), (-0.6708, 0.4808, -0.06142), (-0.6701, 0.4268, -0.1722)], [], [(0, 4, 7, 3), (1, 5, 4, 0), (3, 7, 6, 2), (4, 8, 11, 7), (5, 9, 8, 4), (2, 6, 5, 1), (7, 11, 10, 6), (8, 12, 15, 11), (9, 13, 12, 8), (6, 10, 9, 5), (11, 15, 14, 10), (12, 16, 19, 15), (10, 14, 13, 9), (15, 19, 18, 14), (16, 20, 23, 19), (71, 73, 66, 68), (14, 18, 17, 13), (19, 23, 22, 18), (20, 24, 27, 23), (21, 25, 24, 20), (18, 22, 21, 17), (23, 27, 26, 22), (24, 28, 31, 27), (25, 29, 28, 24), (22, 26, 25, 21), (27, 31, 30, 26), (28, 32, 35, 31), (29, 33, 32, 28), (26, 30, 29, 25), (31, 35, 34, 30), (32, 36, 39, 35), (33, 37, 36, 32), (30, 34, 33, 29), (35, 39, 38, 34), (36, 40, 43, 39), (37, 41, 40, 36), (34, 38, 37, 33), (39, 43, 42, 38), (40, 44, 47, 43), (41, 45, 44, 40), (38, 42, 41, 37), (43, 47, 46, 42), (44, 48, 51, 47), (45, 49, 48, 44), (42, 46, 45, 41), (47, 51, 50, 46), (51, 48, 76, 79), (49, 53, 52, 48), (46, 50, 49, 45), (51, 55, 54, 50), (52, 56, 59, 55), (53, 57, 56, 52), (50, 54, 53, 49), (55, 59, 58, 54), (56, 60, 63, 59), (57, 61, 60, 56), (54, 58, 57, 53), (59, 63, 62, 58), (60, 0, 3, 63), (61, 1, 0, 60), (58, 62, 61, 57), (63, 3, 2, 62), (70, 72, 67, 65), (73, 74, 64, 66), (72, 75, 69, 67), (75, 71, 68, 69), (20, 16, 73, 71), (13, 17, 72, 70), (16, 12, 74, 73), (17, 21, 75, 72), (21, 20, 71, 75), (12, 13, 70, 74), (74, 70, 65, 64), (62, 2, 1, 61), (79, 76, 80, 83), (55, 51, 79, 78), (52, 55, 78, 77), (48, 52, 77, 76), (80, 81, 82, 83), (78, 79, 83, 82), (77, 78, 82, 81), (76, 77, 81, 80)])
me_mesh_004.polygons.foreach_set('use_smooth', [True] * 82)
_k = {(50, 54): 1.0, (28, 32): 0.98824, (48, 52): 0.98824, (46, 50): 1.0, (42, 46): 1.0, (21, 25): 1.0, (40, 44): 0.98824, (17, 21): 1.0, (53, 57): 1.0, (14, 18): 1.0, (58, 62): 1.0, (5, 9): 1.0, (56, 60): 0.98824, (33, 37): 1.0, (1, 61): 1.0, (44, 48): 0.98824, (1, 5): 1.0, (10, 14): 1.0, (8, 12): 0.98824, (25, 29): 1.0, (30, 34): 1.0, (12, 16): 0.98824, (45, 49): 1.0, (36, 40): 0.98824, (38, 42): 1.0, (20, 24): 0.98824, (22, 26): 1.0, (4, 8): 0.98824, (49, 53): 1.0, (6, 10): 1.0, (34, 38): 1.0, (41, 45): 1.0, (32, 36): 0.98824, (29, 33): 1.0, (9, 13): 1.0, (2, 62): 1.0, (0, 60): 0.98824, (18, 22): 1.0, (57, 61): 1.0, (16, 20): 0.98824, (52, 56): 0.98824, (13, 17): 1.0, (54, 58): 1.0, (2, 6): 1.0, (37, 41): 1.0, (0, 4): 0.98824, (26, 30): 1.0, (24, 28): 0.98824}
me_mesh_004.attributes.new('crease_edge', 'FLOAT', 'EDGE').data.foreach_set('value', [_k.get((min(e.vertices), max(e.vertices)), 0.0) for e in me_mesh_004.edges])
_ca = me_mesh_004.color_attributes.new('Col', 'BYTE_COLOR', 'CORNER')
_ca.data.foreach_set('color', [1.0, 1.0, 1.0, 1.0, 1.0, 1.0, 1.0, 1.0, 1.0, 1.0, 1.0, 1.0, 1.0, 1.0, 1.0, 1.0, 1.0, 1.0, 1.0, 1.0, 1.0, 1.0, 1.0, 1.0, 1.0, 1.0, 1.0, 1.0, 1.0, 1.0, 1.0, 1.0, 1.0, 1.0, 1.0, 1.0, 1.0, 1.0, 1.0, 1.0, 1.0, 1.0, 1.0, 1.0, 1.0, 1.0, 1.0, 1.0, 1.0, 1.0, 1.0, 1.0, 1.0, 1.0, 1.0, 1.0, 1.0, 1.0, 1.0, 1.0, 1.0, 1.0, 1.0, 1.0, 1.0, 1.0, 1.0, 1.0, 1.0, 1.0, 1.0, 1.0, 1.0, 1.0, 1.0, 1.0, 1.0, 1.0, 1.0, 1.0, 1.0, 1.0, 1.0, 1.0, 1.0, 1.0, 1.0, 1.0, 1.0, 1.0, 1.0, 1.0, 1.0, 1.0, 1.0, 1.0, 1.0, 1.0, 1.0, 1.0, 1.0, 1.0, 1.0, 1.0, 1.0, 1.0, 1.0, 1.0, 1.0, 1.0, 1.0, 1.0, 1.0, 1.0, 1.0, 1.0, 1.0, 1.0, 1.0, 1.0, 1.0, 1.0, 1.0, 1.0, 1.0, 1.0, 1.0, 1.0, 1.0, 1.0, 1.0, 1.0, 1.0, 1.0, 1.0, 1.0, 1.0, 1.0, 1.0, 1.0, 1.0, 1.0, 1.0, 1.0, 1.0, 1.0, 1.0, 1.0, 1.0, 1.0, 1.0, 1.0, 1.0, 1.0, 1.0, 1.0, 1.0, 1.0, 1.0, 1.0, 1.0, 1.0, 1.0, 1.0, 1.0, 1.0, 1.0, 1.0, 1.0, 1.0, 1.0, 1.0, 1.0, 1.0, 1.0, 1.0, 1.0, 1.0, 1.0, 1.0, 1.0, 1.0, 1.0, 1.0, 1.0, 1.0, 1.0, 1.0, 1.0, 1.0, 1.0, 1.0, 1.0, 1.0, 1.0, 1.0, 1.0, 1.0, 1.0, 1.0, 1.0, 1.0, 1.0, 1.0, 1.0, 1.0, 1.0, 1.0, 1.0, 1.0, 1.0, 1.0, 1.0, 1.0, 1.0, 1.0, 1.0, 1.0, 1.0, 1.0, 1.0, 1.0, 1.0, 1.0, 1.0, 1.0, 1.0, 1.0, 1.0, 1.0, 1.0, 1.0, 1.0, 1.0, 1.0, 1.0, 1.0, 1.0, 1.0, 1.0, 1.0, 1.0, 1.0, 1.0, 1.0, 1.0, 1.0, 1.0, 1.0, 1.0, 1.0, 1.0, 1.0, 1.0, 1.0, 1.0, 1.0, 1.0, 1.0, 1.0, 1.0, 1.0, 1.0, 1.0, 1.0, 1.0, 1.0, 1.0, 1.0, 1.0, 1.0, 1.0, 1.0, 1.0, 1.0, 1.0, 1.0, 1.0, 1.0, 1.0, 1.0, 1.0, 1.0, 1.0, 1.0, 1.0, 1.0, 1.0, 1.0, 1.0, 1.0, 1.0, 1.0, 1.0, 1.0, 1.0, 1.0, 1.0, 1.0, 1.0, 1.0, 1.0, 1.0, 1.0, 1.0, 1.0, 1.0, 1.0, 1.0, 1.0, 1.0, 1.0, 1.0, 1.0, 1.0, 1.0, 1.0, 1.0, 1.0, 1.0, 1.0, 1.0, 1.0, 1.0, 1.0, 1.0, 1.0, 1.0, 1.0, 1.0, 1.0, 1.0, 1.0, 1.0, 1.0, 1.0, 1.0, 1.0, 1.0, 1.0, 1.0, 1.0, 1.0, 1.0, 1.0, 1.0, 1.0, 1.0, 1.0, 1.0, 1.0, 1.0, 1.0, 1.0, 1.0, 1.0, 1.0, 1.0, 1.0, 1.0, 1.0, 1.0, 1.0, 1.0, 1.0, 1.0, 1.0, 1.0, 1.0, 1.0, 1.0, 1.0, 1.0, 1.0, 1.0, 1.0, 1.0, 1.0, 1.0, 1.0, 1.0, 1.0, 1.0, 1.0, 1.0, 1.0, 1.0, 1.0, 1.0, 1.0, 1.0, 1.0, 1.0, 1.0, 1.0, 1.0, 1.0, 1.0, 1.0, 1.0, 1.0, 1.0, 1.0, 1.0, 1.0, 1.0, 1.0, 1.0, 1.0, 1.0, 1.0, 1.0, 1.0, 1.0, 1.0, 1.0, 1.0, 1.0, 1.0, 1.0, 1.0, 1.0, 1.0, 1.0, 1.0, 1.0, 1.0, 1.0, 1.0, 1.0, 1.0, 1.0, 1.0, 1.0, 1.0, 1.0, 1.0, 1.0, 1.0, 1.0, 1.0, 1.0, 1.0, 1.0, 1.0, 1.0, 1.0, 1.0, 1.0, 1.0, 1.0, 1.0, 1.0, 1.0, 1.0, 1.0, 1.0, 1.0, 1.0, 1.0, 1.0, 1.0, 1.0, 1.0, 1.0, 1.0, 1.0, 1.0, 1.0, 1.0, 1.0, 1.0, 1.0, 1.0, 1.0, 1.0, 1.0, 1.0, 1.0, 1.0, 1.0, 1.0, 1.0, 1.0, 1.0, 1.0, 1.0, 1.0, 1.0, 1.0, 1.0, 1.0, 1.0, 1.0, 1.0, 1.0, 1.0, 1.0, 1.0, 1.0, 1.0, 1.0, 1.0, 1.0, 1.0, 1.0, 1.0, 1.0, 1.0, 1.0, 1.0, 1.0, 1.0, 1.0, 1.0, 1.0, 1.0, 1.0, 1.0, 1.0, 1.0, 1.0, 1.0, 1.0, 1.0, 1.0, 1.0, 1.0, 1.0, 1.0, 1.0, 1.0, 1.0, 1.0, 1.0, 1.0, 1.0, 1.0, 1.0, 1.0, 1.0, 1.0, 1.0, 1.0, 1.0, 1.0, 1.0, 1.0, 1.0, 1.0, 1.0, 1.0, 1.0, 1.0, 1.0, 1.0, 1.0, 1.0, 1.0, 1.0, 1.0, 1.0, 1.0, 1.0, 1.0, 1.0, 1.0, 1.0, 1.0, 1.0, 1.0, 1.0, 1.0, 1.0, 1.0, 1.0, 1.0, 1.0, 1.0, 1.0, 1.0, 1.0, 1.0, 1.0, 1.0, 1.0, 1.0, 1.0, 1.0, 1.0, 1.0, 1.0, 1.0, 1.0, 1.0, 1.0, 1.0, 1.0, 1.0, 1.0, 1.0, 1.0, 1.0, 1.0, 1.0, 1.0, 1.0, 1.0, 1.0, 1.0, 1.0, 1.0, 1.0, 1.0, 1.0, 1.0, 1.0, 1.0, 1.0, 1.0, 1.0, 1.0, 1.0, 1.0, 1.0, 1.0, 1.0, 1.0, 1.0, 1.0, 1.0, 1.0, 1.0, 1.0, 1.0, 1.0, 1.0, 1.0, 1.0, 1.0, 1.0, 1.0, 1.0, 1.0, 1.0, 1.0, 1.0, 1.0, 1.0, 1.0, 1.0, 1.0, 1.0, 1.0, 1.0, 1.0, 1.0, 1.0, 1.0, 1.0, 1.0, 1.0, 1.0, 1.0, 1.0, 1.0, 1.0, 1.0, 1.0, 1.0, 1.0, 1.0, 1.0, 1.0, 1.0, 1.0, 1.0, 1.0, 1.0, 1.0, 1.0, 1.0, 1.0, 1.0, 1.0, 1.0, 1.0, 1.0, 1.0, 1.0, 1.0, 1.0, 1.0, 1.0, 1.0, 1.0, 1.0, 1.0, 1.0, 1.0, 1.0, 1.0, 1.0, 1.0, 1.0, 1.0, 1.0, 1.0, 1.0, 1.0, 1.0, 1.0, 1.0, 1.0, 1.0, 1.0, 1.0, 1.0, 1.0, 1.0, 1.0, 1.0, 1.0, 1.0, 1.0, 1.0, 1.0, 1.0, 1.0, 1.0, 1.0, 1.0, 1.0, 1.0, 1.0, 1.0, 1.0, 1.0, 1.0, 1.0, 1.0, 1.0, 1.0, 1.0, 1.0, 1.0, 1.0, 1.0, 1.0, 1.0, 1.0, 1.0, 1.0, 1.0, 1.0, 1.0, 1.0, 1.0, 1.0, 1.0, 1.0, 1.0, 1.0, 1.0, 1.0, 1.0, 1.0, 1.0, 1.0, 1.0, 1.0, 1.0, 1.0, 1.0, 1.0, 1.0, 1.0, 1.0, 1.0, 1.0, 1.0, 1.0, 1.0, 1.0, 1.0, 1.0, 1.0, 1.0, 1.0, 1.0, 1.0, 1.0, 1.0, 1.0, 1.0, 1.0, 1.0, 1.0, 1.0, 1.0, 1.0, 1.0, 1.0, 1.0, 1.0, 1.0, 1.0, 1.0, 1.0, 1.0, 1.0, 1.0, 1.0, 1.0, 1.0, 1.0, 1.0, 1.0, 1.0, 1.0, 1.0, 1.0, 1.0, 1.0, 1.0, 1.0, 1.0, 1.0, 1.0, 1.0, 1.0, 1.0, 1.0, 1.0, 1.0, 1.0, 1.0, 1.0, 1.0, 1.0, 1.0, 1.0, 1.0, 1.0, 1.0, 1.0, 1.0, 1.0, 1.0, 1.0, 1.0, 1.0, 1.0, 1.0, 1.0, 1.0, 1.0, 1.0, 1.0, 1.0, 1.0, 1.0, 1.0, 1.0, 1.0, 1.0, 1.0, 1.0, 1.0, 1.0, 1.0, 1.0, 1.0, 1.0, 1.0, 1.0, 1.0, 1.0, 1.0, 1.0, 1.0, 1.0, 1.0, 1.0, 1.0, 1.0, 1.0, 1.0, 1.0, 1.0, 1.0, 1.0, 1.0, 1.0, 1.0, 1.0, 1.0, 1.0, 1.0, 1.0, 1.0, 1.0, 1.0, 1.0, 1.0, 1.0, 1.0, 1.0, 1.0, 1.0, 1.0, 1.0, 1.0, 1.0, 1.0, 1.0, 1.0, 1.0, 1.0, 1.0, 1.0, 1.0, 1.0, 1.0, 1.0, 1.0, 1.0, 1.0, 1.0, 1.0, 1.0, 1.0, 1.0, 1.0, 1.0, 1.0, 1.0, 1.0, 1.0, 1.0, 1.0, 1.0, 1.0, 1.0, 1.0, 1.0, 1.0, 1.0, 1.0, 1.0, 1.0, 1.0, 1.0, 1.0, 1.0, 1.0, 1.0, 1.0, 1.0, 1.0, 1.0, 1.0, 1.0, 1.0, 1.0, 1.0, 1.0, 1.0, 1.0, 1.0, 1.0, 1.0, 1.0, 1.0, 1.0, 1.0, 1.0, 1.0, 1.0, 1.0, 1.0, 1.0, 1.0, 1.0, 1.0, 1.0, 1.0, 1.0, 1.0, 1.0, 1.0, 1.0, 1.0, 1.0, 1.0, 1.0, 1.0, 1.0, 1.0, 1.0, 1.0, 1.0, 1.0, 1.0, 1.0, 1.0, 1.0, 1.0, 1.0, 1.0, 1.0, 1.0, 1.0, 1.0, 1.0, 1.0, 1.0, 1.0, 1.0, 1.0, 1.0, 1.0, 1.0, 1.0, 1.0, 1.0, 1.0, 1.0, 1.0, 1.0, 1.0, 1.0, 1.0, 1.0, 1.0, 1.0, 1.0, 1.0, 1.0, 1.0, 1.0, 1.0, 1.0, 1.0, 1.0, 1.0, 1.0, 1.0, 1.0, 1.0, 1.0, 1.0, 1.0, 1.0, 1.0, 1.0, 1.0, 1.0, 1.0, 1.0, 1.0, 1.0, 1.0, 1.0, 1.0, 1.0, 1.0, 1.0, 1.0, 1.0, 1.0, 1.0, 1.0, 1.0, 1.0, 1.0, 1.0, 1.0, 1.0, 1.0, 1.0, 1.0, 1.0, 1.0, 1.0, 1.0, 1.0, 1.0, 1.0, 1.0, 1.0, 1.0, 1.0, 1.0, 1.0, 1.0, 1.0, 1.0, 1.0, 1.0, 1.0, 1.0, 1.0, 1.0, 1.0, 1.0, 1.0, 1.0, 1.0, 1.0, 1.0, 1.0, 1.0, 1.0, 1.0, 1.0, 1.0, 1.0, 1.0, 1.0, 1.0, 1.0, 1.0, 1.0, 1.0, 1.0, 1.0, 1.0, 1.0, 1.0, 1.0, 1.0, 1.0, 1.0, 1.0, 1.0, 1.0, 1.0, 1.0, 1.0, 1.0, 1.0, 1.0, 1.0, 1.0, 1.0, 1.0, 1.0, 1.0, 1.0, 1.0, 1.0, 1.0, 1.0, 1.0, 1.0, 1.0, 1.0, 1.0, 1.0, 1.0, 1.0, 1.0, 1.0, 1.0, 1.0, 1.0, 1.0, 1.0, 1.0, 1.0, 1.0, 1.0, 1.0, 1.0, 1.0, 1.0, 1.0, 1.0, 1.0, 1.0, 1.0, 1.0, 1.0, 1.0, 1.0, 1.0, 1.0, 1.0, 1.0, 1.0, 1.0, 1.0, 1.0, 1.0, 1.0, 1.0, 1.0, 1.0, 1.0, 1.0, 1.0, 1.0, 1.0, 1.0, 1.0, 1.0, 1.0, 1.0, 1.0, 1.0, 1.0, 1.0, 1.0, 1.0, 1.0, 1.0, 1.0, 1.0, 1.0, 1.0, 1.0, 1.0, 1.0, 1.0, 1.0, 1.0, 1.0, 1.0, 1.0, 1.0, 1.0, 1.0, 1.0, 1.0, 1.0, 1.0, 1.0, 1.0, 1.0, 1.0, 1.0, 1.0, 1.0, 1.0, 1.0, 1.0, 1.0, 1.0, 1.0, 1.0, 1.0, 1.0, 1.0, 1.0, 1.0, 1.0, 1.0, 1.0, 1.0, 1.0, 1.0, 1.0, 1.0, 1.0, 1.0, 1.0, 1.0, 1.0, 1.0, 1.0, 1.0, 1.0, 1.0, 1.0, 1.0, 1.0, 1.0, 1.0, 1.0, 1.0, 1.0, 1.0, 1.0, 1.0, 1.0, 1.0, 1.0, 1.0, 1.0, 1.0, 1.0, 1.0, 1.0, 1.0, 1.0, 1.0, 1.0, 1.0, 1.0, 1.0, 1.0, 1.0, 1.0, 1.0, 1.0, 1.0, 1.0, 1.0, 1.0, 1.0, 1.0])
me_mesh_004.materials.append(mat_gl)
me_mesh_004.use_remesh_preserve_volume = False
me_mesh_004.use_remesh_preserve_attributes = False
me_mesh_004.use_mirror_vertex_groups = False
me_mesh_004.update()
me_sphere_013 = bpy.data.meshes.new('Sphere.013')
me_sphere_013.from_pydata([(-0.4344, -0.04291, -0.5914), (-0.3429, 0.1563, -0.5888), (-0.2276, 0.2821, -0.59), (-0.1076, 0.3255, -0.5945), (0.0, 0.3635, -0.595), (-0.4366, -0.4925, -0.6008), (-0.4811, -0.302, -0.5868), (-0.4507, -0.03749, -0.6614), (-0.3561, 0.1599, -0.6729), (-0.234, 0.2907, -0.67), (-0.1091, 0.3375, -0.677), (0.0, 0.3769, -0.68), (-0.4824, -0.5517, -0.6567), (-0.5221, -0.2994, -0.6548), (-0.3843, -0.616, -0.5885), (0.0, -0.7078, -0.6831), (-0.2286, -0.808, -0.9424), (-0.08979, -0.714, -0.8566), (-0.3135, -0.6349, -0.609), (-0.1847, -0.7906, -0.9189), (0.0, -0.6883, -0.7087), (-0.3528, -0.6524, -0.6891), (-0.2733, -0.674, -0.7052), (-0.2417, -0.7957, -0.9164), (-0.1939, -0.7814, -0.8965), (0.0, -0.69, -0.73)], [], [(0, 6, 13, 7), (6, 5, 12, 13), (4, 3, 10, 11), (3, 2, 9, 10), (2, 1, 8, 9), (1, 0, 7, 8), (24, 19, 16, 23), (25, 17, 19, 24), (15, 20, 22, 18), (18, 22, 21, 14), (12, 5, 14, 21), (20, 25, 24, 22), (22, 24, 23, 21)])
me_sphere_013.polygons.foreach_set('use_smooth', [True] * 13)
me_sphere_013.materials.append(mat_octo1_001)
me_sphere_013.use_remesh_preserve_volume = False
me_sphere_013.use_remesh_preserve_attributes = False
me_sphere_013.use_mirror_vertex_groups = False
me_sphere_013.update()
me_sphere_012 = bpy.data.meshes.new('Sphere.012')
me_sphere_012.from_pydata([(0.0, -0.7431, -0.6295), (0.0, -0.7592, -0.763), (-0.344, -0.7378, -0.6146), (-0.3722, -0.8054, -0.8543), (0.0, -0.68, -0.5953), (0.0, -0.6351, -0.7771), (-0.3345, -0.6629, -0.5647), (-0.3113, -0.6636, -0.875), (-0.1118, -0.7269, -0.7968), (-0.06802, -0.7343, -0.6376), (-0.1022, -0.6488, -0.8099), (-0.06349, -0.6708, -0.6167), (-0.2226, -0.7764, -0.8456), (-0.187, -0.738, -0.578), (-0.1927, -0.6951, -0.8531), (-0.2373, -0.6534, -0.5106), (-0.06018, -0.7631, -0.7689), (-0.04372, -0.7821, -0.6533), (-0.04271, -0.6218, -0.7834), (-0.03836, -0.675, -0.6262), (0.0, -0.7887, -0.6576), (0.0, -0.7918, -0.7518), (-0.02598, -0.7912, -0.7503), (-0.03079, -0.7951, -0.6572)], [], [(12, 13, 2, 3), (18, 19, 4, 5), (3, 2, 6, 7), (12, 3, 7, 14), (17, 0, 4, 19), (13, 9, 11, 15), (16, 8, 10, 18), (14, 15, 11, 10), (16, 17, 9, 8), (7, 6, 15, 14), (2, 13, 15, 6), (8, 12, 14, 10), (8, 9, 13, 12), (17, 16, 22, 23), (1, 16, 18, 5), (9, 17, 19, 11), (10, 11, 19, 18), (21, 20, 23, 22), (0, 17, 23, 20), (16, 1, 21, 22)])
me_sphere_012.polygons.foreach_set('use_smooth', [True] * 20)
me_sphere_012.materials.append(mat_bb)
me_sphere_012.use_remesh_preserve_volume = False
me_sphere_012.use_remesh_preserve_attributes = False
me_sphere_012.use_mirror_vertex_groups = False
me_sphere_012.update()
me_circle_002 = bpy.data.meshes.new('Circle.002')
me_circle_002.from_pydata([(-1.734e-08, 0.1564, 0.1075), (-0.07519, 0.1468, 0.0962), (-0.1359, 0.1118, 0.07506), (-0.177, 0.05957, 0.04383), (-0.1911, -0.002965, 0.01082), (-0.1769, -0.0673, -0.01959), (-0.1361, -0.1237, -0.0435), (-0.07554, -0.162, -0.05835), (-2.323e-09, -0.1776, -0.05928), (0.07554, -0.162, -0.05835), (0.1361, -0.1237, -0.0435), (0.1769, -0.0673, -0.01959), (0.1911, -0.002965, 0.01082), (0.177, 0.05957, 0.04383), (0.1359, 0.1118, 0.07506), (0.07519, 0.1468, 0.0962), (-8.832e-09, 0.3573, 0.1255), (-0.09564, 0.2272, 0.06587), (-0.2643, 0.2761, 0.04781), (-0.2309, 0.1151, -0.00978), (-0.3737, 0.05256, -0.09237), (-0.2309, -0.05602, -0.09515), (-0.2643, -0.1987, -0.1845), (-0.09564, -0.1857, -0.1404), (-6.183e-08, -0.3118, -0.207), (0.09564, -0.1857, -0.1404), (0.2643, -0.1987, -0.1845), (0.2309, -0.05602, -0.09515), (0.3737, 0.05256, -0.09237), (0.2309, 0.1151, -0.00978), (0.2643, 0.2761, 0.04781), (0.09564, 0.2272, 0.06587), (-5.469e-08, 0.2898, 0.1427), (-0.08661, 0.1757, 0.08994), (-0.2326, 0.2201, 0.07558), (-0.202, 0.07936, 0.02501), (-0.328, 0.02817, -0.04502), (-0.2022, -0.06212, -0.04563), (-0.2322, -0.1873, -0.1237), (-0.08622, -0.1742, -0.08475), (-6.29e-09, -0.2847, -0.1428), (0.08622, -0.1742, -0.08475), (0.2322, -0.1873, -0.1237), (0.2022, -0.06212, -0.04563), (0.328, 0.02817, -0.04502), (0.202, 0.07936, 0.02501), (0.2326, 0.2201, 0.07558), (0.08661, 0.1757, 0.08994), (0.1195, 0.08394, 0.09495), (0.1556, 0.03803, 0.0675), (0.168, -0.01694, 0.03848), (0.1555, -0.07349, 0.01175), (0.1196, -0.123, -0.009262), (0.0664, -0.1567, -0.02232), (-8.453e-09, -0.1704, -0.02314), (-0.0664, -0.1567, -0.02232), (-0.1196, -0.123, -0.009262), (-0.1555, -0.07349, 0.01175), (-0.168, -0.01694, 0.03848), (-0.1556, 0.03803, 0.0675), (-0.1195, 0.08394, 0.09495), (-0.0661, 0.1147, 0.1135), (-2.165e-08, 0.1231, 0.1234), (0.0661, 0.1147, 0.1135), (-3.225e-08, -0.02202, 0.04728)], [], [(22, 23, 39, 38), (20, 21, 37, 36), (31, 16, 32, 47), (18, 19, 35, 34), (29, 30, 46, 45), (16, 17, 33, 32), (27, 28, 44, 43), (25, 26, 42, 41), (23, 24, 40, 39), (21, 22, 38, 37), (19, 20, 36, 35), (30, 31, 47, 46), (17, 18, 34, 33), (28, 29, 45, 44), (26, 27, 43, 42), (24, 25, 41, 40), (48, 63, 62, 64), (57, 56, 64, 58), (55, 54, 64, 56), (53, 52, 64, 54), (51, 50, 64, 52), (50, 49, 48, 64), (59, 58, 64, 60), (10, 42, 43, 11), (13, 45, 46, 14), (0, 32, 33, 1), (2, 34, 35, 3), (4, 36, 37, 5), (6, 38, 39, 7), (8, 40, 41, 9), (11, 43, 44, 12), (14, 46, 47, 15), (12, 44, 45, 13), (15, 47, 32, 0), (1, 33, 34, 2), (3, 35, 36, 4), (9, 41, 42, 10), (5, 37, 38, 6), (7, 39, 40, 8), (0, 1, 61, 62), (11, 12, 50, 51), (9, 10, 52, 53), (7, 8, 54, 55), (5, 6, 56, 57), (3, 4, 58, 59), (14, 15, 63, 48), (1, 2, 60, 61), (12, 13, 49, 50), (10, 11, 51, 52), (8, 9, 53, 54), (6, 7, 55, 56), (4, 5, 57, 58), (15, 0, 62, 63), (2, 3, 59, 60), (13, 14, 48, 49), (62, 61, 60, 64)])
me_circle_002.polygons.foreach_set('use_smooth', [True] * 56)
_k = set([(0, 1), (0, 15), (1, 2), (2, 3), (3, 4), (4, 5), (5, 6), (6, 7), (7, 8), (8, 9), (9, 10), (10, 11), (11, 12), (12, 13), (13, 14), (14, 15)])
me_circle_002.attributes.new('sharp_edge', 'BOOLEAN', 'EDGE').data.foreach_set('value', [ (min(e.vertices), max(e.vertices)) in _k for e in me_circle_002.edges])
me_circle_002.materials.append(mat_metal)
me_circle_002.use_remesh_preserve_volume = False
me_circle_002.use_remesh_preserve_attributes = False
me_circle_002.use_mirror_vertex_groups = False
me_circle_002.update()
me_circle = bpy.data.meshes.new('Circle')
me_circle.from_pydata([(0.0, 0.866, 0.2378), (-0.3386, 0.7994, 0.2304), (-0.6257, 0.6087, 0.209), (-0.8173, 0.3234, 0.1769), (-0.8844, -0.0129, 0.1391), (-0.8168, -0.349, 0.1013), (-0.625, -0.6338, 0.06915), (-0.3382, -0.824, 0.04768), (0.0, -0.8905, 0.04006), (0.0, 1.075, -0.04283), (-0.3797, 0.9786, -0.03937), (-0.7121, 0.731, -0.02737), (-0.8902, 0.3689, 0.02332), (-0.9669, -0.0139, -0.02266), (-0.8902, -0.3967, -0.06865), (-0.7077, -0.7561, -0.1962), (-0.3768, -1.013, -0.2816), (0.0, -1.129, -0.3512), (2.488e-16, 0.4941, 1.233), (-0.1977, 0.4549, 1.229), (-0.3652, 0.3434, 1.22), (-0.4772, 0.1764, 1.206), (-0.5165, -0.02052, 1.189), (-0.4772, -0.2175, 1.172), (-0.3652, -0.3844, 1.157), (-0.1977, -0.496, 1.148), (-7.799e-08, -0.5352, 1.144), (-0.2876, -0.6954, 0.6575), (0.0, -0.7523, 0.6526), (-0.6942, -0.2906, 0.6928), (-0.5313, -0.5332, 0.6717), (-0.6942, 0.282, 0.7427), (-0.7514, -0.004296, 0.7178), (-0.2876, 0.6868, 0.778), (-0.5313, 0.5246, 0.7638), (0.0, 0.7437, 0.7829), (0.0, 0.2644, 1.431), (-0.1236, 0.2436, 1.43), (-0.1972, 0.1703, 1.438), (-0.2721, 0.09567, 1.417), (-0.293, -0.008954, 1.408), (-0.2519, -0.1039, 1.415), (-0.212, -0.2016, 1.392), (-0.1233, -0.2607, 1.387), (0.0, -0.2592, 1.402), (-0.3233, -0.7838, 0.2234), (-0.7805, -0.3294, 0.2713), (-0.7805, 0.3133, 0.3392), (-0.3233, 0.7677, 0.3872), (0.0, -0.8477, 0.2166), (-0.5974, -0.6018, 0.2426), (-0.8448, -0.008064, 0.3053), (-0.5974, 0.5857, 0.368), (0.0, 0.8316, 0.394), (0.0, 0.9236, 0.2559), (-0.3399, 0.8529, 0.2482), (-0.6458, 0.6495, 0.2261), (-0.8499, 0.3453, 0.1929), (-0.9212, -0.01326, 0.1537), (-0.8489, -0.3714, 0.1144), (-0.6444, -0.6746, 0.08111), (-0.339, -0.8771, 0.05881), (0.0, -0.9474, 0.05082), (-0.331, -0.8605, 0.1682), (-0.8325, -0.3625, 0.2207), (-0.833, 0.3426, 0.2947), (-0.3314, 0.8415, 0.3469), (0.0, -0.93, 0.1607), (-0.6315, -0.6611, 0.1892), (-0.9033, -0.01006, 0.2577), (-0.6322, 0.6417, 0.326), (0.0, 0.9112, 0.3541), (0.0, 0.1102, 1.572), (-0.0834, 0.1022, 1.571), (-0.1178, 0.07923, 1.569), (-0.1409, 0.04491, 1.566), (-0.1489, 0.004436, 1.563), (-0.1409, -0.03604, 1.559), (-0.1178, -0.07036, 1.556), (-0.0834, -0.09329, 1.555), (0.0, -0.1013, 1.554), (0.0, 0.002961, 1.609), (-0.3697, -0.01194, 1.312), (-0.3409, 0.1319, 1.325), (-0.2577, -0.2761, 1.291), (-0.2943, -0.1333, 1.337), (0.0, -0.3343, 1.319), (-0.136, -0.3571, 1.284), (-0.1351, 0.3314, 1.345), (0.0, 0.3596, 1.347), (-0.2235, 0.2214, 1.367), (0.0, 0.3701, 1.314), (-0.1497, -0.3728, 1.245), (-0.3081, -0.1362, 1.305), (-0.3594, 0.1358, 1.29), (-0.2358, 0.2259, 1.336), (-0.389, -0.01253, 1.277), (-0.2766, -0.2883, 1.252), (0.0, -0.3413, 1.287), (-0.1469, 0.341, 1.311), (-0.6051, 0.5928, 0.354), (-0.8556, -0.008669, 0.2906), (-0.3273, -0.7942, 0.2078), (-0.7904, -0.3341, 0.2563), (-0.3275, 0.7772, 0.3734), (-0.6049, -0.6099, 0.2272), (-0.7905, 0.3168, 0.325), (0.0, -0.8588, 0.2009), (0.0, 0.8418, 0.3802), (-0.3417, 0.8068, 0.2372), (0.0, 0.8738, 0.2446), (-0.8247, 0.3264, 0.184), (-0.6314, 0.6143, 0.2159), (-0.824, -0.3522, 0.1087), (-0.3411, -0.8312, 0.05536), (0.0, -0.898, 0.04773), (-0.6304, -0.6394, 0.07675), (-0.8923, -0.01305, 0.1464)], [], [(6, 5, 14, 15), (4, 3, 12, 13), (2, 1, 10, 11), (7, 6, 15, 16), (5, 4, 13, 14), (3, 2, 11, 12), (1, 0, 9, 10), (8, 7, 16, 17), (27, 28, 26, 25), (29, 30, 24, 23), (31, 32, 22, 21), (33, 34, 20, 19), (30, 27, 25, 24), (32, 29, 23, 22), (34, 31, 21, 20), (35, 33, 19, 18), (53, 48, 33, 35), (52, 47, 31, 34), (51, 46, 29, 32), (50, 45, 27, 30), (48, 52, 34, 33), (47, 51, 32, 31), (46, 50, 30, 29), (45, 49, 28, 27), (89, 88, 37, 36), (87, 86, 44, 43), (85, 84, 42, 41), (83, 82, 40, 39), (88, 90, 38, 37), (84, 87, 43, 42), (82, 85, 41, 40), (90, 83, 39, 38), (106, 100, 70, 65), (113, 116, 60, 59), (114, 115, 62, 61), (105, 103, 64, 68), (100, 104, 66, 70), (110, 109, 55, 54), (103, 101, 69, 64), (112, 111, 57, 56), (61, 62, 67, 63), (59, 60, 68, 64), (57, 58, 69, 65), (55, 56, 70, 66), (60, 61, 63, 68), (58, 59, 64, 69), (56, 57, 65, 70), (54, 55, 66, 71), (111, 117, 58, 57), (109, 112, 56, 55), (102, 105, 68, 63), (101, 106, 65, 69), (107, 102, 63, 67), (116, 114, 61, 60), (104, 108, 71, 66), (117, 113, 59, 58), (43, 44, 80, 79), (42, 43, 79, 78), (41, 42, 78, 77), (40, 41, 77, 76), (39, 40, 76, 75), (38, 39, 75, 74), (37, 38, 74, 73), (36, 37, 73, 72), (91, 99, 88, 89), (92, 98, 86, 87), (93, 97, 84, 85), (94, 96, 82, 83), (99, 95, 90, 88), (97, 92, 87, 84), (96, 93, 85, 82), (95, 94, 83, 90), (78, 79, 80, 81), (76, 77, 78, 81), (74, 75, 76, 81), (72, 73, 74, 81), (20, 21, 94, 95), (22, 23, 93, 96), (24, 25, 92, 97), (19, 20, 95, 99), (21, 22, 96, 94), (23, 24, 97, 93), (25, 26, 98, 92), (18, 19, 99, 91), (48, 53, 108, 104), (49, 45, 102, 107), (51, 47, 106, 101), (45, 50, 105, 102), (46, 51, 101, 103), (52, 48, 104, 100), (50, 46, 103, 105), (47, 52, 100, 106), (4, 5, 113, 117), (6, 7, 114, 116), (1, 2, 112, 109), (3, 4, 117, 111), (2, 3, 111, 112), (0, 1, 109, 110), (7, 8, 115, 114), (5, 6, 116, 113)])
me_circle.polygons.foreach_set('use_smooth', [True] * 100)
me_circle.polygons.foreach_set('material_index', [0, 0, 0, 0, 0, 0, 0, 0, 0, 0, 0, 0, 0, 0, 0, 0, 0, 0, 0, 0, 0, 0, 0, 0, 1, 1, 1, 1, 1, 1, 1, 1, 1, 1, 1, 1, 1, 1, 1, 1, 1, 1, 1, 1, 1, 1, 1, 1, 1, 1, 1, 1, 1, 1, 1, 1, 1, 1, 1, 1, 1, 1, 1, 1, 1, 1, 1, 1, 1, 1, 1, 1, 1, 1, 1, 1, 0, 0, 0, 0, 0, 0, 0, 0, 0, 0, 0, 0, 0, 0, 0, 0, 0, 0, 0, 0, 0, 0, 0, 0])
_k = set([(82, 83), (82, 85), (83, 90), (84, 85), (84, 87), (86, 87), (88, 89), (88, 90), (91, 99), (92, 97), (92, 98), (93, 96), (93, 97), (94, 95), (94, 96), (95, 99)])
me_circle.attributes.new('sharp_edge', 'BOOLEAN', 'EDGE').data.foreach_set('value', [ (min(e.vertices), max(e.vertices)) in _k for e in me_circle.edges])
_k = {(54, 55): 1.0, (55, 56): 1.0, (56, 57): 1.0, (57, 58): 1.0, (58, 59): 1.0, (59, 60): 1.0, (60, 61): 1.0, (61, 62): 1.0, (63, 67): 1.0, (64, 68): 1.0, (65, 69): 1.0, (66, 70): 1.0, (63, 68): 1.0, (64, 69): 1.0, (65, 70): 1.0, (66, 71): 1.0, (86, 87): 1.0, (84, 85): 1.0, (82, 83): 1.0, (88, 90): 1.0, (84, 87): 1.0, (82, 85): 1.0, (83, 90): 1.0, (88, 89): 1.0, (94, 95): 1.0, (93, 96): 1.0, (92, 97): 1.0, (95, 99): 1.0, (94, 96): 1.0, (93, 97): 1.0, (92, 98): 1.0, (91, 99): 1.0}
me_circle.attributes.new('crease_edge', 'FLOAT', 'EDGE').data.foreach_set('value', [_k.get((min(e.vertices), max(e.vertices)), 0.0) for e in me_circle.edges])
_ca = me_circle.color_attributes.new('Col', 'BYTE_COLOR', 'CORNER')
_ca.data.foreach_set('color', [1.0, 1.0, 1.0, 1.0, 1.0, 1.0, 1.0, 1.0, 1.0, 1.0, 1.0, 1.0, 1.0, 1.0, 1.0, 1.0, 1.0, 1.0, 1.0, 1.0, 1.0, 1.0, 1.0, 1.0, 1.0, 1.0, 1.0, 1.0, 1.0, 1.0, 1.0, 1.0, 1.0, 1.0, 1.0, 1.0, 1.0, 1.0, 1.0, 1.0, 1.0, 1.0, 1.0, 1.0, 1.0, 1.0, 1.0, 1.0, 1.0, 1.0, 1.0, 1.0, 1.0, 1.0, 1.0, 1.0, 1.0, 1.0, 1.0, 1.0, 1.0, 1.0, 1.0, 1.0, 1.0, 1.0, 1.0, 1.0, 1.0, 1.0, 1.0, 1.0, 1.0, 1.0, 1.0, 1.0, 1.0, 1.0, 1.0, 1.0, 1.0, 1.0, 1.0, 1.0, 1.0, 1.0, 1.0, 1.0, 1.0, 1.0, 1.0, 1.0, 1.0, 1.0, 1.0, 1.0, 1.0, 1.0, 1.0, 1.0, 1.0, 1.0, 1.0, 1.0, 1.0, 1.0, 1.0, 1.0, 1.0, 1.0, 1.0, 1.0, 1.0, 1.0, 1.0, 1.0, 1.0, 1.0, 1.0, 1.0, 1.0, 1.0, 1.0, 1.0, 1.0, 1.0, 1.0, 1.0, 1.0, 1.0, 1.0, 1.0, 1.0, 1.0, 1.0, 1.0, 1.0, 1.0, 1.0, 1.0, 1.0, 1.0, 1.0, 1.0, 1.0, 1.0, 1.0, 1.0, 1.0, 1.0, 1.0, 1.0, 1.0, 1.0, 1.0, 1.0, 1.0, 1.0, 1.0, 1.0, 1.0, 1.0, 1.0, 1.0, 1.0, 1.0, 1.0, 1.0, 1.0, 1.0, 1.0, 1.0, 1.0, 1.0, 1.0, 1.0, 1.0, 1.0, 1.0, 1.0, 1.0, 1.0, 1.0, 1.0, 1.0, 1.0, 1.0, 1.0, 1.0, 1.0, 1.0, 1.0, 1.0, 1.0, 1.0, 1.0, 1.0, 1.0, 1.0, 1.0, 1.0, 1.0, 1.0, 1.0, 1.0, 1.0, 1.0, 1.0, 1.0, 1.0, 1.0, 1.0, 1.0, 1.0, 1.0, 1.0, 1.0, 1.0, 1.0, 1.0, 1.0, 1.0, 1.0, 1.0, 1.0, 1.0, 1.0, 1.0, 1.0, 1.0, 1.0, 1.0, 1.0, 1.0, 1.0, 1.0, 1.0, 1.0, 1.0, 1.0, 1.0, 1.0, 1.0, 1.0, 1.0, 1.0, 1.0, 1.0, 1.0, 1.0, 1.0, 1.0, 1.0, 1.0, 1.0, 1.0, 1.0, 1.0, 1.0, 1.0, 1.0, 1.0, 1.0, 1.0, 1.0, 1.0, 1.0, 1.0, 1.0, 1.0, 1.0, 1.0, 1.0, 1.0, 1.0, 1.0, 1.0, 1.0, 1.0, 1.0, 1.0, 1.0, 1.0, 1.0, 1.0, 1.0, 1.0, 1.0, 1.0, 1.0, 1.0, 1.0, 1.0, 1.0, 1.0, 1.0, 1.0, 1.0, 1.0, 1.0, 1.0, 1.0, 1.0, 1.0, 1.0, 1.0, 1.0, 1.0, 1.0, 1.0, 1.0, 1.0, 1.0, 1.0, 1.0, 1.0, 1.0, 1.0, 1.0, 1.0, 1.0, 1.0, 1.0, 1.0, 1.0, 1.0, 1.0, 1.0, 1.0, 1.0, 1.0, 1.0, 1.0, 1.0, 1.0, 1.0, 1.0, 1.0, 1.0, 1.0, 1.0, 1.0, 1.0, 1.0, 1.0, 1.0, 1.0, 1.0, 1.0, 1.0, 1.0, 1.0, 1.0, 1.0, 1.0, 1.0, 1.0, 1.0, 1.0, 1.0, 1.0, 1.0, 1.0, 1.0, 1.0, 1.0, 1.0, 1.0, 1.0, 1.0, 1.0, 1.0, 1.0, 1.0, 1.0, 1.0, 1.0, 1.0, 1.0, 1.0, 1.0, 1.0, 1.0, 1.0, 1.0, 1.0, 1.0, 1.0, 1.0, 1.0, 1.0, 1.0, 1.0, 1.0, 1.0, 1.0, 1.0, 1.0, 1.0, 1.0, 1.0, 1.0, 1.0, 1.0, 1.0, 1.0, 1.0, 1.0, 1.0, 1.0, 1.0, 1.0, 1.0, 1.0, 1.0, 1.0, 1.0, 1.0, 1.0, 1.0, 1.0, 1.0, 1.0, 1.0, 1.0, 1.0, 1.0, 1.0, 1.0, 1.0, 1.0, 1.0, 1.0, 1.0, 1.0, 1.0, 1.0, 1.0, 1.0, 1.0, 1.0, 1.0, 1.0, 1.0, 1.0, 1.0, 1.0, 1.0, 1.0, 1.0, 1.0, 1.0, 1.0, 1.0, 1.0, 1.0, 1.0, 1.0, 1.0, 1.0, 1.0, 1.0, 1.0, 1.0, 1.0, 1.0, 1.0, 1.0, 1.0, 1.0, 1.0, 1.0, 1.0, 1.0, 1.0, 1.0, 1.0, 1.0, 1.0, 1.0, 1.0, 1.0, 1.0, 1.0, 1.0, 1.0, 1.0, 1.0, 1.0, 1.0, 1.0, 1.0, 1.0, 1.0, 1.0, 1.0, 1.0, 1.0, 1.0, 1.0, 1.0, 1.0, 1.0, 1.0, 1.0, 1.0, 1.0, 1.0, 1.0, 1.0, 1.0, 1.0, 1.0, 1.0, 1.0, 1.0, 1.0, 1.0, 1.0, 1.0, 1.0, 1.0, 1.0, 1.0, 1.0, 1.0, 1.0, 1.0, 1.0, 1.0, 1.0, 1.0, 1.0, 1.0, 1.0, 1.0, 1.0, 1.0, 1.0, 1.0, 1.0, 1.0, 1.0, 1.0, 1.0, 1.0, 1.0, 1.0, 1.0, 1.0, 1.0, 1.0, 1.0, 1.0, 1.0, 1.0, 1.0, 1.0, 1.0, 1.0, 1.0, 1.0, 1.0, 1.0, 1.0, 1.0, 1.0, 1.0, 1.0, 1.0, 1.0, 1.0, 1.0, 1.0, 1.0, 1.0, 1.0, 1.0, 1.0, 1.0, 1.0, 1.0, 1.0, 1.0, 1.0, 1.0, 1.0, 1.0, 1.0, 1.0, 1.0, 1.0, 1.0, 1.0, 1.0, 1.0, 1.0, 1.0, 1.0, 1.0, 1.0, 1.0, 1.0, 1.0, 1.0, 1.0, 1.0, 1.0, 1.0, 1.0, 1.0, 1.0, 1.0, 1.0, 1.0, 1.0, 1.0, 1.0, 1.0, 1.0, 1.0, 1.0, 1.0, 1.0, 1.0, 1.0, 1.0, 1.0, 1.0, 1.0, 1.0, 1.0, 1.0, 1.0, 1.0, 1.0, 1.0, 1.0, 1.0, 1.0, 1.0, 1.0, 1.0, 1.0, 1.0, 1.0, 1.0, 1.0, 1.0, 1.0, 1.0, 1.0, 1.0, 1.0, 1.0, 1.0, 1.0, 1.0, 1.0, 1.0, 1.0, 1.0, 1.0, 1.0, 1.0, 1.0, 1.0, 1.0, 1.0, 1.0, 1.0, 1.0, 1.0, 1.0, 1.0, 1.0, 1.0, 1.0, 1.0, 1.0, 1.0, 1.0, 1.0, 1.0, 1.0, 1.0, 1.0, 1.0, 1.0, 1.0, 1.0, 1.0, 1.0, 1.0, 1.0, 1.0, 1.0, 1.0, 1.0, 1.0, 1.0, 1.0, 1.0, 1.0, 1.0, 1.0, 1.0, 1.0, 1.0, 1.0, 1.0, 1.0, 1.0, 1.0, 1.0, 1.0, 1.0, 1.0, 1.0, 1.0, 1.0, 1.0, 1.0, 1.0, 1.0, 1.0, 1.0, 1.0, 1.0, 1.0, 1.0, 1.0, 1.0, 1.0, 1.0, 1.0, 1.0, 1.0, 1.0, 1.0, 1.0, 1.0, 1.0, 1.0, 1.0, 1.0, 1.0, 1.0, 1.0, 1.0, 1.0, 1.0, 1.0, 1.0, 1.0, 1.0, 1.0, 1.0, 1.0, 1.0, 1.0, 1.0, 1.0, 1.0, 1.0, 1.0, 1.0, 1.0, 1.0, 1.0, 1.0, 1.0, 1.0, 1.0, 1.0, 1.0, 1.0, 1.0, 1.0, 1.0, 1.0, 1.0, 1.0, 1.0, 1.0, 1.0, 1.0, 1.0, 1.0, 1.0, 1.0, 1.0, 1.0, 1.0, 1.0, 1.0, 1.0, 1.0, 1.0, 1.0, 1.0, 1.0, 1.0, 1.0, 1.0, 1.0, 1.0, 1.0, 1.0, 1.0, 1.0, 1.0, 1.0, 1.0, 1.0, 1.0, 1.0, 1.0, 1.0, 1.0, 1.0, 1.0, 1.0, 1.0, 1.0, 1.0, 1.0, 1.0, 1.0, 1.0, 1.0, 1.0, 1.0, 1.0, 1.0, 1.0, 1.0, 1.0, 1.0, 1.0, 1.0, 1.0, 1.0, 1.0, 1.0, 1.0, 1.0, 1.0, 1.0, 1.0, 1.0, 1.0, 1.0, 1.0, 1.0, 1.0, 1.0, 1.0, 1.0, 1.0, 1.0, 1.0, 1.0, 1.0, 1.0, 1.0, 1.0, 1.0, 1.0, 1.0, 1.0, 1.0, 1.0, 1.0, 1.0, 1.0, 1.0, 1.0, 1.0, 1.0, 1.0, 1.0, 1.0, 1.0, 1.0, 1.0, 1.0, 1.0, 1.0, 1.0, 1.0, 1.0, 1.0, 1.0, 1.0, 1.0, 1.0, 1.0, 1.0, 1.0, 1.0, 1.0, 1.0, 1.0, 1.0, 1.0, 1.0, 1.0, 1.0, 1.0, 1.0, 1.0, 1.0, 1.0, 1.0, 1.0, 1.0, 1.0, 1.0, 1.0, 1.0, 1.0, 1.0, 1.0, 1.0, 1.0, 1.0, 1.0, 1.0, 1.0, 1.0, 1.0, 1.0, 1.0, 1.0, 1.0, 1.0, 1.0, 1.0, 1.0, 1.0, 1.0, 1.0, 1.0, 1.0, 1.0, 1.0, 1.0, 1.0, 1.0, 1.0, 1.0, 1.0, 1.0, 1.0, 1.0, 1.0, 1.0, 1.0, 1.0, 1.0, 1.0, 1.0, 1.0, 1.0, 1.0, 1.0, 1.0, 1.0, 1.0, 1.0, 1.0, 1.0, 1.0, 1.0, 1.0, 1.0, 1.0, 1.0, 1.0, 1.0, 1.0, 1.0, 1.0, 1.0, 1.0, 1.0, 1.0, 1.0, 1.0, 1.0, 1.0, 1.0, 1.0, 1.0, 1.0, 1.0, 1.0, 1.0, 1.0, 1.0, 1.0, 1.0, 1.0, 1.0, 1.0, 1.0, 1.0, 1.0, 1.0, 1.0, 1.0, 1.0, 1.0, 1.0, 1.0, 1.0, 1.0, 1.0, 1.0, 1.0, 1.0, 1.0, 1.0, 1.0, 1.0, 1.0, 1.0, 1.0, 1.0, 1.0, 1.0, 1.0, 1.0, 1.0, 1.0, 1.0, 1.0, 1.0, 1.0, 1.0, 1.0, 1.0, 1.0, 1.0, 1.0, 1.0, 1.0, 1.0, 1.0, 1.0, 1.0, 1.0, 1.0, 1.0, 1.0, 1.0, 1.0, 1.0, 1.0, 1.0, 1.0, 1.0, 1.0, 1.0, 1.0, 1.0, 1.0, 1.0, 1.0, 1.0, 1.0, 1.0, 1.0, 1.0, 1.0, 1.0, 1.0, 1.0, 1.0, 1.0, 1.0, 1.0, 1.0, 1.0, 1.0, 1.0, 1.0, 1.0, 1.0, 1.0, 1.0, 1.0, 1.0, 1.0, 1.0, 1.0, 1.0, 1.0, 1.0, 1.0, 1.0, 1.0, 1.0, 1.0, 1.0, 1.0, 1.0, 1.0, 1.0, 1.0, 1.0, 1.0, 1.0, 1.0, 1.0, 1.0, 1.0, 1.0, 1.0, 1.0, 1.0, 1.0, 1.0, 1.0, 1.0, 1.0, 1.0, 1.0, 1.0, 1.0, 1.0, 1.0, 1.0, 1.0, 1.0, 1.0, 1.0, 1.0, 1.0, 1.0, 1.0, 1.0, 1.0, 1.0, 1.0, 1.0, 1.0, 1.0, 1.0, 1.0, 1.0, 1.0, 1.0, 1.0, 1.0, 1.0, 1.0, 1.0, 1.0, 1.0, 1.0, 1.0, 1.0, 1.0, 1.0, 1.0, 1.0, 1.0, 1.0, 1.0, 1.0, 1.0, 1.0, 1.0, 1.0, 1.0, 1.0, 1.0, 1.0, 1.0, 1.0, 1.0, 1.0, 1.0, 1.0, 1.0, 1.0, 1.0, 1.0, 1.0, 1.0, 1.0, 1.0, 1.0, 1.0, 1.0, 1.0, 1.0, 1.0, 1.0, 1.0, 1.0, 1.0, 1.0, 1.0, 1.0, 1.0, 1.0, 1.0, 1.0, 1.0, 1.0, 1.0, 1.0, 1.0, 1.0, 1.0, 1.0, 1.0, 1.0, 1.0, 1.0, 1.0, 1.0, 1.0, 1.0, 1.0, 1.0, 1.0, 1.0, 1.0, 1.0, 1.0, 1.0, 1.0, 1.0, 1.0, 1.0, 1.0, 1.0, 1.0, 1.0, 1.0, 1.0, 1.0, 1.0, 1.0, 1.0, 1.0, 1.0, 1.0, 1.0, 1.0, 1.0, 1.0, 1.0, 1.0, 1.0, 1.0, 1.0, 1.0, 1.0, 1.0, 1.0, 1.0, 1.0, 1.0, 1.0, 1.0, 1.0, 1.0, 1.0, 1.0, 1.0, 1.0, 1.0, 1.0, 1.0, 1.0, 1.0, 1.0, 1.0, 1.0, 1.0, 1.0, 1.0, 1.0, 1.0, 1.0, 1.0, 1.0, 1.0, 1.0, 1.0, 1.0, 1.0, 1.0, 1.0, 1.0, 1.0, 1.0, 1.0, 1.0, 1.0, 1.0, 1.0, 1.0, 1.0, 1.0, 1.0, 1.0, 1.0, 1.0, 1.0, 1.0, 1.0, 1.0, 1.0, 1.0, 1.0, 1.0, 1.0, 1.0, 1.0, 1.0, 1.0, 1.0, 1.0, 1.0, 1.0, 1.0, 1.0, 1.0, 1.0, 1.0, 1.0, 1.0, 1.0, 1.0, 1.0, 1.0, 1.0, 1.0, 1.0, 1.0, 1.0, 1.0, 1.0, 1.0, 1.0, 1.0, 1.0, 1.0, 1.0, 1.0, 1.0, 1.0, 1.0, 1.0, 1.0, 1.0, 1.0, 1.0, 1.0, 1.0, 1.0, 1.0, 1.0, 1.0, 1.0, 1.0, 1.0, 1.0, 1.0, 1.0, 1.0, 1.0, 1.0, 1.0, 1.0, 1.0, 1.0, 1.0, 1.0, 1.0, 1.0, 1.0, 1.0, 1.0, 1.0, 1.0, 1.0, 1.0, 1.0, 1.0, 1.0, 1.0, 1.0, 1.0, 1.0, 1.0, 1.0, 1.0, 1.0, 1.0, 1.0, 1.0, 1.0, 1.0, 1.0, 1.0, 1.0, 1.0, 1.0, 1.0, 1.0, 1.0, 1.0, 1.0, 1.0, 1.0, 1.0, 1.0, 1.0, 1.0, 1.0, 1.0, 1.0, 1.0, 1.0, 1.0, 1.0, 1.0, 1.0, 1.0, 1.0, 1.0, 1.0, 1.0, 1.0, 1.0, 1.0, 1.0, 1.0, 1.0, 1.0, 1.0, 1.0, 1.0, 1.0, 1.0, 1.0, 1.0, 1.0, 1.0, 1.0, 1.0, 1.0, 1.0, 1.0, 1.0, 1.0, 1.0, 1.0, 1.0, 1.0, 1.0, 1.0, 1.0, 1.0, 1.0, 1.0, 1.0, 1.0, 1.0, 1.0, 1.0, 1.0, 1.0, 1.0, 1.0, 1.0, 1.0, 1.0, 1.0, 1.0, 1.0, 1.0, 1.0, 1.0, 1.0, 1.0, 1.0, 1.0, 1.0, 1.0, 1.0, 1.0, 1.0, 1.0, 1.0, 1.0, 1.0, 1.0, 1.0, 1.0, 1.0, 1.0, 1.0, 1.0, 1.0, 1.0, 1.0, 1.0, 1.0, 1.0, 1.0, 1.0, 1.0, 1.0, 1.0, 1.0, 1.0, 1.0, 1.0, 1.0, 1.0, 1.0, 1.0, 1.0, 1.0, 1.0, 1.0, 1.0, 1.0, 1.0, 1.0, 1.0, 1.0, 1.0, 1.0, 1.0, 1.0, 1.0, 1.0, 1.0, 1.0, 1.0, 1.0, 1.0, 1.0, 1.0, 1.0, 1.0, 1.0, 1.0, 1.0, 1.0, 1.0, 1.0, 1.0, 1.0, 1.0, 1.0, 1.0, 1.0, 1.0, 1.0, 1.0, 1.0, 1.0, 1.0, 1.0, 1.0, 1.0, 1.0, 1.0, 1.0, 1.0, 1.0, 1.0, 1.0, 1.0, 1.0, 1.0, 1.0, 1.0, 1.0, 1.0, 1.0, 1.0, 1.0, 1.0, 1.0, 1.0, 1.0, 1.0, 1.0, 1.0])
me_circle.materials.append(mat_ph1)
me_circle.materials.append(mat_metal)
me_circle.use_remesh_preserve_volume = False
me_circle.use_remesh_preserve_attributes = False
me_circle.use_mirror_vertex_groups = False
me_circle.update()

# ---- curves / text
cu_beziercurve = bpy.data.curves.new('BezierCurve', 'CURVE')
cu_beziercurve.dimensions = '3D'
_sp = cu_beziercurve.splines.new('BEZIER'); _sp.bezier_points.add(1)
_sp.bezier_points.foreach_set('co', [-0.5466, -0.509, 0.08408, -0.7543, -0.5485, 0.2831])
_sp.bezier_points.foreach_set('handle_left', [-0.4748, -0.4965, 0.04986, -0.7356, -0.6034, 0.1623])
_sp.bezier_points.foreach_set('handle_right', [-0.5675, -0.5315, 0.09384, -0.7681, -0.5081, 0.3722])
for _p, _l, _r in zip(_sp.bezier_points, ['FREE', 'ALIGNED'], ['FREE', 'ALIGNED']): _p.handle_left_type = _l; _p.handle_right_type = _r
_sp.bezier_points.foreach_set('radius', [2.514, 0.1902])
_sp.order_u = 0
_sp.order_v = 0
_sp.resolution_u = 6
_sp = cu_beziercurve.splines.new('BEZIER'); _sp.bezier_points.add(1)
_sp.bezier_points.foreach_set('co', [-0.491, -0.5159, 0.1205, -0.6759, -0.5708, 0.3326])
_sp.bezier_points.foreach_set('handle_left', [-0.4192, -0.5033, 0.08627, -0.6538, -0.6195, 0.2266])
_sp.bezier_points.foreach_set('handle_right', [-0.5119, -0.5383, 0.1302, -0.6942, -0.5303, 0.4209])
for _p, _l, _r in zip(_sp.bezier_points, ['FREE', 'ALIGNED'], ['FREE', 'ALIGNED']): _p.handle_left_type = _l; _p.handle_right_type = _r
_sp.bezier_points.foreach_set('radius', [2.514, 0.1902])
_sp.order_u = 0
_sp.order_v = 0
_sp.resolution_u = 6
_sp = cu_beziercurve.splines.new('BEZIER'); _sp.bezier_points.add(1)
_sp.bezier_points.foreach_set('co', [-0.435, -0.5509, 0.1465, -0.5759, -0.6284, 0.3569])
_sp.bezier_points.foreach_set('handle_left', [-0.3712, -0.5379, 0.09917, -0.5867, -0.6629, 0.2601])
_sp.bezier_points.foreach_set('handle_right', [-0.4548, -0.5733, 0.1584, -0.5656, -0.5953, 0.4494])
for _p, _l, _r in zip(_sp.bezier_points, ['FREE', 'ALIGNED'], ['FREE', 'ALIGNED']): _p.handle_left_type = _l; _p.handle_right_type = _r
_sp.bezier_points.foreach_set('radius', [2.514, 0.1902])
_sp.order_u = 0
_sp.order_v = 0
_sp.resolution_u = 6
cu_beziercurve.materials.append(mat_material_001)
cu_beziercurve.use_path = True
cu_beziercurve.use_path_clamp = True
cu_beziercurve.bevel_resolution = 0
cu_beziercurve.bevel_depth = 0.013
cu_beziercurve.resolution_u = 6
cu_beziercurve.fill_mode = 'FULL'

# ---- objects
ob_sphere_011 = bpy.data.objects.new('Sphere.011', me_sphere_004)
ob_sphere_010 = bpy.data.objects.new('Sphere.010', me_sphere_003)
ob_sphere_001 = bpy.data.objects.new('Sphere.001', me_sphere_001)
ob_spot = bpy.data.objects.new('Spot', light_spot)
ob_plane = bpy.data.objects.new('Plane', me_plane)
ob_hemi_001 = bpy.data.objects.new('Hemi.001', light_hemi_002)
ob_hemi = bpy.data.objects.new('Hemi', light_hemi_001)
ob_sphere_002 = bpy.data.objects.new('Sphere.002', me_sphere_002)
ob_sphere = bpy.data.objects.new('Sphere', me_sphere)
ob_sphere_004 = bpy.data.objects.new('Sphere.004', me_sphere_007)
ob_sphere_003 = bpy.data.objects.new('Sphere.003', me_sphere_005)
ob_sphere_006 = bpy.data.objects.new('Sphere.006', me_mesh_003)
ob_sphere_005 = bpy.data.objects.new('Sphere.005', me_sphere_008)
ob_sphere_009 = bpy.data.objects.new('Sphere.009', me_mesh_004)
ob_sphere_007 = bpy.data.objects.new('Sphere.007', me_sphere_013)
ob_sphere_008 = bpy.data.objects.new('Sphere.008', me_sphere_012)
ob_circle_001 = bpy.data.objects.new('Circle.001', me_circle_002)
ob_circle = bpy.data.objects.new('Circle', me_circle)
ob_beziercurve = bpy.data.objects.new('BezierCurve', cu_beziercurve)

# ---- transforms, parenting, visibility, modifiers, constraints
ob_sphere_011.location = (0.0, 0.0, 0.0)
ob_sphere_011.show_all_edges = True
ob_sphere_011.lineart.crease_threshold = 0.0
_m = ob_sphere_011.modifiers.new('Mirror', 'MIRROR')
_m.use_clip = True
_m = ob_sphere_011.modifiers.new('Subsurf', 'SUBSURF')
_m.uv_smooth = 'PRESERVE_CORNERS'
_m.quality = 2
_m.show_only_control_edges = False
ob_sphere_010.location = (0.0, 0.0, 0.0)
ob_sphere_010.show_all_edges = True
ob_sphere_010.lineart.crease_threshold = 0.0
_m = ob_sphere_010.modifiers.new('Mirror', 'MIRROR')
_m.use_clip = True
_m = ob_sphere_010.modifiers.new('Subsurf', 'SUBSURF')
_m.uv_smooth = 'PRESERVE_CORNERS'
_m.quality = 2
_m.show_only_control_edges = False
ob_sphere_001.location = (0.0, 0.0, 0.0)
ob_sphere_001.show_all_edges = True
ob_sphere_001.lineart.crease_threshold = 0.0
_m = ob_sphere_001.modifiers.new('Mirror', 'MIRROR')
_m.use_clip = True
_m = ob_sphere_001.modifiers.new('Subsurf', 'SUBSURF')
_m.uv_smooth = 'PRESERVE_CORNERS'
_m.quality = 2
_m.show_only_control_edges = False
ob_spot.location = (-5.341, -3.516, 8.448)
ob_spot.rotation_euler = (0.6178, 1.286e-16, -1.071)
ob_spot.hide_viewport = True
ob_spot.lineart.crease_threshold = 0.0
ob_plane.location = (0.0, 0.0, -1.288)
ob_plane.scale = (3.133, 3.133, 3.133)
ob_plane.lineart.crease_threshold = 0.0
ob_hemi_001.location = (-1.757, -0.6712, -8.097)
ob_hemi_001.rotation_euler = (-2.724e-07, 2.91, -3.175e-08)
ob_hemi_001.hide_viewport = True
ob_hemi_001.lineart.crease_threshold = 0.0
ob_hemi.location = (-4.341, -0.6712, 6.998)
ob_hemi.rotation_euler = (3.702e-09, -0.2321, -3.175e-08)
ob_hemi.hide_viewport = True
ob_hemi.lineart.crease_threshold = 0.0
ob_sphere_002.location = (0.0, 0.0, 0.0)
ob_sphere_002.lineart.crease_threshold = 0.0
_m = ob_sphere_002.modifiers.new('Mirror', 'MIRROR')
ob_sphere.location = (0.0, 0.0, 0.0)
ob_sphere.show_all_edges = True
ob_sphere.lineart.crease_threshold = 0.0
_m = ob_sphere.modifiers.new('Mirror', 'MIRROR')
_m.use_clip = True
_m = ob_sphere.modifiers.new('Subsurf', 'SUBSURF')
_m.uv_smooth = 'PRESERVE_CORNERS'
_m.quality = 2
_m.show_only_control_edges = False
ob_sphere_004.location = (0.0, 0.0, 0.0)
ob_sphere_004.show_all_edges = True
ob_sphere_004.lineart.crease_threshold = 0.0
_m = ob_sphere_004.modifiers.new('Mirror', 'MIRROR')
_m.use_clip = True
_m = ob_sphere_004.modifiers.new('Subsurf', 'SUBSURF')
_m.uv_smooth = 'PRESERVE_CORNERS'
_m.quality = 2
_m.show_only_control_edges = False
ob_sphere_003.location = (0.0, 0.0, 0.0)
ob_sphere_003.show_all_edges = True
ob_sphere_003.lineart.crease_threshold = 0.0
_m = ob_sphere_003.modifiers.new('Mirror', 'MIRROR')
_m.use_clip = True
_m = ob_sphere_003.modifiers.new('Subsurf', 'SUBSURF')
_m.uv_smooth = 'PRESERVE_CORNERS'
_m.quality = 2
_m.show_only_control_edges = False
_m = ob_sphere_003.modifiers.new('Solidify', 'SOLIDIFY')
_m.thickness = 0.045
_m.nonmanifold_thickness_mode = 'FIXED'
_m.nonmanifold_merge_threshold = 0.0003
ob_sphere_006.location = (0.0, 0.0, 0.0)
ob_sphere_006.scale = (-1.0, 1.0, 1.0)
ob_sphere_006.lineart.crease_threshold = 0.0
_m = ob_sphere_006.modifiers.new('Subsurf', 'SUBSURF')
_m.uv_smooth = 'PRESERVE_CORNERS'
_m.quality = 2
_m.show_only_control_edges = False
ob_sphere_005.location = (0.0, 0.0, 0.0)
ob_sphere_005.show_all_edges = True
ob_sphere_005.lineart.crease_threshold = 0.0
_m = ob_sphere_005.modifiers.new('Mirror', 'MIRROR')
_m.use_clip = True
_m = ob_sphere_005.modifiers.new('Subsurf', 'SUBSURF')
_m.uv_smooth = 'PRESERVE_CORNERS'
_m.quality = 2
_m.show_only_control_edges = False
ob_sphere_009.location = (0.0, 0.0, 0.0)
ob_sphere_009.scale = (-1.0, 1.0, 1.0)
ob_sphere_009.lineart.crease_threshold = 0.0
_m = ob_sphere_009.modifiers.new('Subsurf', 'SUBSURF')
_m.uv_smooth = 'PRESERVE_CORNERS'
_m.quality = 2
_m.show_only_control_edges = False
_m = ob_sphere_009.modifiers.new('Mirror', 'MIRROR')
_m.use_clip = True
ob_sphere_007.location = (0.0, 0.0, 0.0)
ob_sphere_007.show_all_edges = True
ob_sphere_007.lineart.crease_threshold = 0.0
_m = ob_sphere_007.modifiers.new('Mirror', 'MIRROR')
_m.use_clip = True
_m = ob_sphere_007.modifiers.new('Subsurf', 'SUBSURF')
_m.uv_smooth = 'PRESERVE_CORNERS'
_m.quality = 2
_m.show_only_control_edges = False
ob_sphere_008.location = (0.0, 0.0, 0.07335)
ob_sphere_008.show_all_edges = True
ob_sphere_008.lineart.crease_threshold = 0.0
_m = ob_sphere_008.modifiers.new('Mirror', 'MIRROR')
_m.use_clip = True
_m = ob_sphere_008.modifiers.new('Subsurf', 'SUBSURF')
_m.uv_smooth = 'PRESERVE_CORNERS'
_m.quality = 2
_m.show_only_control_edges = False
ob_circle_001.location = (-1.535e-16, -0.06102, 0.9941)
ob_circle_001.lineart.crease_threshold = 0.0
_m = ob_circle_001.modifiers.new('EdgeSplit', 'EDGE_SPLIT')
ob_circle.location = (0.0, 0.0, 0.0)
ob_circle.rotation_euler = (-0.795, -1.585e-16, 6.654e-17)
ob_circle.lineart.crease_threshold = 0.0
_m = ob_circle.modifiers.new('Mirror', 'MIRROR')
_m.use_clip = True
_m = ob_circle.modifiers.new('Subsurf', 'SUBSURF')
_m.uv_smooth = 'PRESERVE_CORNERS'
_m.quality = 2
_m.show_only_control_edges = False
_m = ob_circle.modifiers.new('Solidify', 'SOLIDIFY')
_m.thickness = 0.053
_m.nonmanifold_thickness_mode = 'FIXED'
_m.nonmanifold_merge_threshold = 0.0003
_m = ob_circle.modifiers.new('EdgeSplit', 'EDGE_SPLIT')
ob_beziercurve.location = (0.0, 0.0, 0.0)
ob_beziercurve.lineart.crease_threshold = 0.0
_m = ob_beziercurve.modifiers.new('Mirror', 'MIRROR')

# ---- collection membership
col_collection_1.objects.link(ob_sphere_011)
col_collection_1.objects.link(ob_sphere_010)
col_collection_1.objects.link(ob_sphere_001)
col_collection_1.objects.link(ob_spot)
col_collection_1.objects.link(ob_plane)
col_collection_1.objects.link(ob_hemi_001)
col_collection_1.objects.link(ob_hemi)
col_collection_1.objects.link(ob_sphere_002)
col_collection_1.objects.link(ob_sphere)
col_collection_2.objects.link(ob_sphere_011)
col_collection_2.objects.link(ob_sphere_010)
col_collection_2.objects.link(ob_sphere_004)
col_collection_2.objects.link(ob_sphere_003)
col_collection_2.objects.link(ob_spot)
col_collection_2.objects.link(ob_plane)
col_collection_2.objects.link(ob_hemi_001)
col_collection_2.objects.link(ob_hemi)
col_collection_2.objects.link(ob_sphere_002)
col_collection_2.objects.link(ob_sphere)
col_collection_3.objects.link(ob_sphere_011)
col_collection_3.objects.link(ob_sphere_010)
col_collection_3.objects.link(ob_sphere_006)
col_collection_3.objects.link(ob_sphere_005)
col_collection_3.objects.link(ob_spot)
col_collection_3.objects.link(ob_plane)
col_collection_3.objects.link(ob_hemi_001)
col_collection_3.objects.link(ob_hemi)
col_collection_3.objects.link(ob_sphere_002)
col_collection_3.objects.link(ob_sphere)
col_collection_4.objects.link(ob_sphere_011)
col_collection_4.objects.link(ob_sphere_010)
col_collection_4.objects.link(ob_sphere_009)
col_collection_4.objects.link(ob_sphere_007)
col_collection_4.objects.link(ob_sphere_008)
col_collection_4.objects.link(ob_spot)
col_collection_4.objects.link(ob_plane)
col_collection_4.objects.link(ob_hemi_001)
col_collection_4.objects.link(ob_hemi)
col_collection_4.objects.link(ob_sphere_002)
col_collection_4.objects.link(ob_sphere)
col_collection_5.objects.link(ob_sphere_011)
col_collection_5.objects.link(ob_sphere_010)
col_collection_5.objects.link(ob_circle_001)
col_collection_5.objects.link(ob_circle)
col_collection_5.objects.link(ob_spot)
col_collection_5.objects.link(ob_plane)
col_collection_5.objects.link(ob_hemi_001)
col_collection_5.objects.link(ob_hemi)
col_collection_5.objects.link(ob_sphere_002)
col_collection_5.objects.link(ob_sphere)
col_collection_6.objects.link(ob_sphere_011)
col_collection_6.objects.link(ob_beziercurve)
col_collection_6.objects.link(ob_sphere_010)
col_collection_6.objects.link(ob_spot)
col_collection_6.objects.link(ob_plane)
col_collection_6.objects.link(ob_hemi_001)
col_collection_6.objects.link(ob_hemi)
col_collection_6.objects.link(ob_sphere_002)
col_collection_6.objects.link(ob_sphere)
col_collection_7.objects.link(ob_sphere_011)
col_collection_7.objects.link(ob_sphere_010)
col_collection_7.objects.link(ob_spot)
col_collection_7.objects.link(ob_plane)
col_collection_7.objects.link(ob_hemi_001)
col_collection_7.objects.link(ob_hemi)
col_collection_7.objects.link(ob_sphere_002)
col_collection_7.objects.link(ob_sphere)
col_collection_8.objects.link(ob_sphere_011)
col_collection_8.objects.link(ob_sphere_010)
col_collection_8.objects.link(ob_spot)
col_collection_8.objects.link(ob_plane)
col_collection_8.objects.link(ob_hemi_001)
col_collection_8.objects.link(ob_hemi)
col_collection_8.objects.link(ob_sphere_002)
col_collection_8.objects.link(ob_sphere)
col_collection_9.objects.link(ob_sphere_011)
col_collection_9.objects.link(ob_sphere_010)
col_collection_9.objects.link(ob_spot)
col_collection_9.objects.link(ob_plane)
col_collection_9.objects.link(ob_hemi_001)
col_collection_9.objects.link(ob_hemi)
col_collection_9.objects.link(ob_sphere_002)
col_collection_9.objects.link(ob_sphere)
col_collection_10.objects.link(ob_sphere_011)
col_collection_10.objects.link(ob_sphere_010)
col_collection_10.objects.link(ob_spot)
col_collection_10.objects.link(ob_plane)
col_collection_10.objects.link(ob_hemi_001)
col_collection_10.objects.link(ob_hemi)
col_collection_10.objects.link(ob_sphere_002)
col_collection_10.objects.link(ob_sphere)

# ---- scene / render settings (as saved in the file)
scene.frame_start = 1; scene.frame_end = 250; scene.frame_set(1)
scene.render.engine = 'BLENDER_EEVEE_NEXT'
scene.render.resolution_x = 1280
scene.render.resolution_y = 1280
scene.render.dither_intensity = 0.0
scene.cycles.use_denoising = False
scene.cycles.samples = 10
scene.cycles.sampling_pattern = 'TABULATED_SOBOL'
scene.cycles.light_sampling_threshold = 0.0
scene.cycles.use_adaptive_sampling = False
scene.cycles.use_light_tree = False
scene.cycles.blur_glossy = 0.0
scene.cycles.pixel_filter_type = 'GAUSSIAN'
scene.cycles.sample_clamp_indirect = 0.0
scene.view_settings.view_transform = 'Standard'
bpy.context.view_layer.update()

# ---- added for rendering (the .blend has no active camera): camera
cam_auto = bpy.data.cameras.new('AutoCamera')
cam_auto.lens = 50.0
cam_auto.sensor_width = 36.0
cam_auto.clip_end = 1000.0
ob_auto_camera = bpy.data.objects.new('AutoCamera', cam_auto)
scene.collection.objects.link(ob_auto_camera)
ob_auto_camera.location = (9.45579, -11.3469, 7.67994)
ob_auto_camera.rotation_euler = (1.09748, -7.21219e-08, 0.694738)
scene.camera = ob_auto_camera
bpy.context.view_layer.update()
